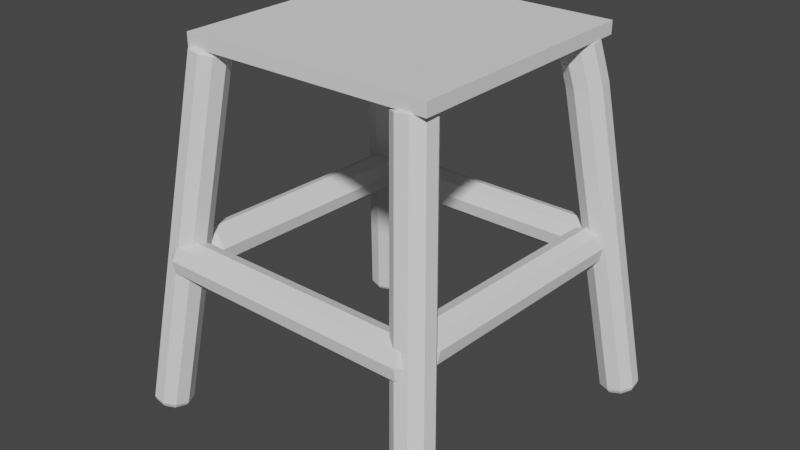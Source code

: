# Source: Stool1.blend  (saved by Blender 2.83.19; exported with 4.5.12 LTS)
import bpy
from mathutils import Matrix  # noqa: F401  (used for matrix-valued properties, if any)

bpy.ops.wm.read_factory_settings(use_empty=True)
scene = bpy.context.scene
scene.name = 'Scene'

# ---- collections
col_collection = bpy.data.collections.new('Collection'); scene.collection.children.link(col_collection)

# ---- world
world_world = bpy.data.worlds.new('World'); scene.world = world_world
world_world.use_nodes = True; world_world.node_tree.nodes.clear()
_N = world_world.node_tree.nodes; _L = world_world.node_tree.links
n0 = _N.new('ShaderNodeOutputWorld'); n0.name = 'World Output'; n0.location = (300, 300)
n1 = _N.new('ShaderNodeBackground'); n1.name = 'Background'; n1.location = (10, 300)
n1.inputs[0].default_value = (0.05088, 0.05088, 0.05088, 1.0)
_L.new(n1.outputs[0], n0.inputs[0])
n0.is_active_output = True
world_world.color = (0.05088, 0.05088, 0.05088)
world_world.use_sun_shadow = False
world_world.sun_shadow_jitter_overblur = 0.0

# ---- meshes
me_cube_001 = bpy.data.meshes.new('Cube.001')
me_cube_001.from_pydata([(1.016, 1.031, 4.85), (1.016, 1.031, 4.45), (1.016, -0.9694, 4.85), (1.016, -0.9694, 4.45), (-0.9839, 1.031, 4.85), (-0.9839, 1.031, 4.45), (-0.9839, -0.9694, 4.85), (-0.9839, -0.9694, 4.45), (1.205, 1.23, -6.931), (1.261, 1.269, -6.882), (1.33, 1.263, -6.847), (1.379, 1.213, -6.843), (1.386, 1.144, -6.87), (1.346, 1.087, -6.917), (1.151, 1.157, -6.871), (1.174, 1.246, -6.819), (1.249, 1.298, -6.755), (1.34, 1.289, -6.709), (1.405, 1.223, -6.702), (1.413, 1.132, -6.739), (1.361, 1.057, -6.801), (1.273, 1.034, -6.859), (1.19, 1.074, -6.887), (1.132, 1.153, -6.762), (1.158, 1.251, -6.704), (1.241, 1.309, -6.632), (1.342, 1.299, -6.581), (1.414, 1.226, -6.574), (1.424, 1.125, -6.614), (1.366, 1.042, -6.683), (1.268, 1.016, -6.749), (1.175, 1.06, -6.78), (1.091, 1.12, -5.58), (1.117, 1.218, -5.522), (1.2, 1.276, -5.451), (1.301, 1.266, -5.399), (1.374, 1.193, -5.392), (1.383, 1.091, -5.433), (1.325, 1.008, -5.502), (1.227, 0.9829, -5.567), (1.135, 1.027, -5.598), (1.037, 1.075, -4.005), (1.063, 1.174, -3.947), (1.146, 1.231, -3.875), (1.247, 1.222, -3.824), (1.32, 1.149, -3.817), (1.329, 1.047, -3.857), (1.271, 0.9642, -3.926), (1.173, 0.9387, -3.992), (1.081, 0.9827, -4.023), (0.9968, 1.042, -2.823), (1.022, 1.141, -2.765), (1.105, 1.198, -2.694), (1.207, 1.189, -2.642), (1.279, 1.116, -2.635), (1.289, 1.014, -2.676), (1.231, 0.9311, -2.745), (1.133, 0.9056, -2.81), (1.04, 0.9495, -2.841), (0.9562, 1.009, -1.642), (0.9819, 1.107, -1.583), (1.065, 1.165, -1.512), (1.166, 1.155, -1.461), (1.239, 1.083, -1.454), (1.248, 0.981, -1.494), (1.19, 0.898, -1.563), (1.092, 0.8725, -1.628), (0.9997, 0.9164, -1.659), (0.9157, 0.9761, -0.4601), (0.9414, 1.074, -0.4019), (1.024, 1.132, -0.3304), (1.126, 1.122, -0.2792), (1.198, 1.05, -0.2722), (1.207, 0.9478, -0.3126), (1.15, 0.8648, -0.3815), (1.052, 0.8393, -0.4468), (0.9592, 0.8833, -0.4778), (0.8752, 0.943, 0.7215), (0.9009, 1.041, 0.7797), (0.9838, 1.099, 0.8511), (1.085, 1.089, 0.9024), (1.157, 1.016, 0.9094), (1.167, 0.9147, 0.869), (1.109, 0.8317, 0.8), (1.011, 0.8062, 0.7348), (0.9187, 0.8501, 0.7038), (0.8346, 0.9098, 1.903), (0.8603, 1.008, 1.961), (0.9433, 1.066, 2.033), (1.045, 1.056, 2.084), (1.117, 0.9832, 2.091), (1.126, 0.8816, 2.051), (1.069, 0.7986, 1.982), (0.9705, 0.7731, 1.916), (0.8781, 0.817, 1.885), (0.7939, 0.8243, 4.462), (0.8082, 0.879, 4.495), (0.8543, 0.9111, 4.534), (0.9106, 0.9056, 4.563), (0.9508, 0.8651, 4.567), (0.9561, 0.8086, 4.544), (0.9239, 0.7625, 4.506), (0.8694, 0.7483, 4.47), (0.8181, 0.7727, 4.452), (0.7941, 0.8767, 3.085), (0.8198, 0.975, 3.143), (0.9027, 1.033, 3.214), (1.004, 1.023, 3.266), (1.076, 0.9501, 3.273), (1.086, 0.8485, 3.232), (1.028, 0.7655, 3.163), (0.93, 0.74, 3.098), (0.8376, 0.7839, 3.067), (0.7336, 0.8236, 4.266), (0.7593, 0.9218, 4.325), (0.8422, 0.9796, 4.396), (0.9435, 0.9698, 4.447), (1.016, 0.897, 4.454), (1.025, 0.7953, 4.414), (0.9675, 0.7123, 4.345), (0.8695, 0.6868, 4.28), (0.7771, 0.7308, 4.249), (-0.7441, 0.7616, 4.249), (-0.7002, 0.854, 4.28), (-0.7257, 0.952, 4.345), (-0.8087, 1.01, 4.414), (-0.9104, 1.0, 4.454), (-0.9831, 0.928, 4.447), (-0.9929, 0.8267, 4.396), (-0.9352, 0.7438, 4.324), (-0.8369, 0.7181, 4.266), (-0.7773, 0.8021, 3.067), (-0.7333, 0.8945, 3.098), (-0.7588, 0.9925, 3.163), (-0.8418, 1.05, 3.232), (-0.9435, 1.041, 3.273), (-1.016, 0.9686, 3.266), (-1.026, 0.8672, 3.214), (-0.9683, 0.7843, 3.143), (-0.8701, 0.7586, 3.085), (-0.7861, 0.8025, 4.452), (-0.7617, 0.8539, 4.47), (-0.7758, 0.9084, 4.506), (-0.822, 0.9406, 4.544), (-0.8785, 0.9353, 4.567), (-0.919, 0.8951, 4.563), (-0.9244, 0.8388, 4.534), (-0.8923, 0.7926, 4.495), (-0.8377, 0.7783, 4.462), (-0.8104, 0.8426, 1.885), (-0.7665, 0.935, 1.916), (-0.7919, 1.033, 1.982), (-0.8749, 1.091, 2.051), (-0.9766, 1.081, 2.091), (-1.049, 1.009, 2.084), (-1.059, 0.9078, 2.033), (-1.001, 0.8248, 1.961), (-0.9032, 0.7991, 1.903), (-0.8435, 0.8832, 0.7038), (-0.7996, 0.9756, 0.7348), (-0.8251, 1.074, 0.8), (-0.9081, 1.131, 0.869), (-1.01, 1.122, 0.9094), (-1.083, 1.05, 0.9024), (-1.092, 0.9483, 0.8511), (-1.035, 0.8654, 0.7797), (-0.9363, 0.8396, 0.7215), (-0.8766, 0.9237, -0.4778), (-0.8327, 1.016, -0.4468), (-0.8582, 1.114, -0.3815), (-0.9412, 1.172, -0.3126), (-1.043, 1.162, -0.2722), (-1.116, 1.09, -0.2792), (-1.125, 0.9888, -0.3304), (-1.068, 0.9059, -0.4019), (-0.9695, 0.8802, -0.4601), (-0.9098, 0.9642, -1.659), (-0.8658, 1.057, -1.628), (-0.8913, 1.155, -1.563), (-0.9743, 1.212, -1.494), (-1.076, 1.203, -1.454), (-1.149, 1.131, -1.461), (-1.159, 1.029, -1.512), (-1.101, 0.9464, -1.583), (-1.003, 0.9207, -1.642), (-0.9429, 1.005, -2.841), (-0.899, 1.097, -2.81), (-0.9245, 1.195, -2.745), (-1.007, 1.253, -2.676), (-1.109, 1.244, -2.635), (-1.182, 1.171, -2.642), (-1.192, 1.07, -2.694), (-1.134, 0.987, -2.765), (-1.036, 0.9612, -2.823), (-0.976, 1.045, -4.023), (-0.9321, 1.138, -3.992), (-0.9576, 1.236, -3.926), (-1.041, 1.294, -3.857), (-1.142, 1.284, -3.817), (-1.215, 1.212, -3.824), (-1.225, 1.11, -3.875), (-1.167, 1.027, -3.947), (-1.069, 1.002, -4.005), (-1.02, 1.099, -5.598), (-0.9763, 1.192, -5.567), (-1.002, 1.29, -5.502), (-1.085, 1.348, -5.433), (-1.186, 1.338, -5.392), (-1.259, 1.266, -5.399), (-1.269, 1.164, -5.451), (-1.211, 1.082, -5.522), (-1.113, 1.056, -5.58), (-1.053, 1.14, -6.78), (-1.009, 1.232, -6.749), (-1.035, 1.33, -6.683), (-1.118, 1.388, -6.614), (-1.22, 1.379, -6.574), (-1.292, 1.306, -6.581), (-1.302, 1.205, -6.632), (-1.244, 1.122, -6.704), (-1.146, 1.096, -6.762), (-1.067, 1.154, -6.887), (-1.028, 1.238, -6.859), (-1.051, 1.326, -6.801), (-1.125, 1.378, -6.739), (-1.217, 1.369, -6.702), (-1.282, 1.304, -6.709), (-1.291, 1.213, -6.755), (-1.239, 1.138, -6.819), (-1.151, 1.115, -6.871), (-1.081, 1.311, -6.917), (-1.137, 1.35, -6.87), (-1.206, 1.344, -6.843), (-1.256, 1.295, -6.847), (-1.263, 1.226, -6.882), (-1.223, 1.169, -6.931), (-1.183, -1.249, -6.931), (-1.239, -1.288, -6.882), (-1.308, -1.281, -6.847), (-1.357, -1.232, -6.843), (-1.364, -1.163, -6.87), (-1.324, -1.106, -6.917), (-1.129, -1.176, -6.871), (-1.152, -1.265, -6.819), (-1.226, -1.316, -6.755), (-1.318, -1.308, -6.709), (-1.383, -1.242, -6.702), (-1.391, -1.151, -6.739), (-1.339, -1.076, -6.801), (-1.251, -1.053, -6.859), (-1.168, -1.093, -6.887), (-1.11, -1.172, -6.762), (-1.135, -1.27, -6.704), (-1.218, -1.328, -6.632), (-1.32, -1.318, -6.581), (-1.392, -1.245, -6.574), (-1.401, -1.143, -6.614), (-1.344, -1.06, -6.683), (-1.246, -1.035, -6.749), (-1.153, -1.079, -6.78), (-1.069, -1.139, -5.58), (-1.095, -1.237, -5.522), (-1.178, -1.295, -5.451), (-1.279, -1.285, -5.399), (-1.351, -1.212, -5.392), (-1.361, -1.11, -5.433), (-1.303, -1.027, -5.502), (-1.205, -1.002, -5.567), (-1.113, -1.046, -5.598), (-1.015, -1.094, -4.005), (-1.041, -1.193, -3.947), (-1.124, -1.25, -3.875), (-1.225, -1.241, -3.824), (-1.297, -1.168, -3.817), (-1.307, -1.066, -3.857), (-1.249, -0.9831, -3.926), (-1.151, -0.9576, -3.992), (-1.059, -1.002, -4.023), (-0.9746, -1.061, -2.823), (-1.0, -1.159, -2.765), (-1.083, -1.217, -2.694), (-1.185, -1.207, -2.642), (-1.257, -1.135, -2.635), (-1.266, -1.033, -2.676), (-1.209, -0.95, -2.745), (-1.111, -0.9245, -2.81), (-1.018, -0.9684, -2.841), (-0.9341, -1.028, -1.642), (-0.9598, -1.126, -1.583), (-1.043, -1.184, -1.512), (-1.144, -1.174, -1.461), (-1.216, -1.102, -1.454), (-1.226, -0.9998, -1.494), (-1.168, -0.9168, -1.563), (-1.07, -0.8913, -1.628), (-0.9776, -0.9353, -1.659), (-0.8935, -0.995, -0.4601), (-0.9193, -1.093, -0.4019), (-1.002, -1.151, -0.3304), (-1.104, -1.141, -0.2792), (-1.176, -1.068, -0.2722), (-1.185, -0.9667, -0.3126), (-1.128, -0.8837, -0.3815), (-1.029, -0.8582, -0.4468), (-0.9371, -0.9022, -0.4778), (-0.853, -0.9618, 0.7215), (-0.8787, -1.06, 0.7797), (-0.9617, -1.118, 0.8511), (-1.063, -1.108, 0.9024), (-1.135, -1.035, 0.9094), (-1.145, -0.9336, 0.869), (-1.087, -0.8506, 0.8), (-0.9889, -0.8251, 0.7348), (-0.8965, -0.869, 0.7038), (-0.8125, -0.9287, 1.903), (-0.8382, -1.027, 1.961), (-0.9211, -1.085, 2.033), (-1.022, -1.075, 2.084), (-1.095, -1.002, 2.091), (-1.104, -0.9005, 2.051), (-1.046, -0.8175, 1.982), (-0.9484, -0.792, 1.916), (-0.856, -0.8359, 1.885), (-0.7917, -0.8632, 4.462), (-0.806, -0.9178, 4.495), (-0.8521, -0.9499, 4.534), (-0.9085, -0.9445, 4.563), (-0.9487, -0.904, 4.567), (-0.9539, -0.8475, 4.544), (-0.9218, -0.8013, 4.506), (-0.8673, -0.7872, 4.47), (-0.8159, -0.8116, 4.452), (-0.772, -0.8956, 3.085), (-0.7977, -0.9938, 3.143), (-0.8806, -1.052, 3.214), (-0.9819, -1.042, 3.266), (-1.054, -0.969, 3.273), (-1.064, -0.8673, 3.232), (-1.006, -0.7843, 3.163), (-0.9079, -0.7588, 3.098), (-0.8155, -0.8028, 3.067), (-0.7314, -0.8625, 4.266), (-0.7571, -0.9607, 4.324), (-0.8401, -1.018, 4.396), (-0.9414, -1.009, 4.447), (-1.014, -0.9359, 4.454), (-1.023, -0.8342, 4.414), (-0.9654, -0.7512, 4.345), (-0.8673, -0.7257, 4.28), (-0.7749, -0.7696, 4.249), (0.7363, -0.7504, 4.249), (0.6923, -0.8428, 4.28), (0.7178, -0.9409, 4.345), (0.8008, -0.9987, 4.414), (0.9025, -0.9892, 4.454), (0.9753, -0.9169, 4.447), (0.9851, -0.8156, 4.396), (0.9273, -0.7326, 4.325), (0.8291, -0.7069, 4.266), (0.7694, -0.791, 3.067), (0.7255, -0.8834, 3.098), (0.751, -0.9814, 3.163), (0.834, -1.039, 3.232), (0.9356, -1.03, 3.273), (1.008, -0.9574, 3.266), (1.018, -0.8561, 3.214), (0.9605, -0.7732, 3.143), (0.8622, -0.7475, 3.085), (0.7782, -0.7914, 4.452), (0.7538, -0.8428, 4.47), (0.768, -0.8973, 4.506), (0.8141, -0.9294, 4.544), (0.8707, -0.9242, 4.567), (0.9111, -0.884, 4.563), (0.9166, -0.8276, 4.534), (0.8845, -0.7815, 4.495), (0.8298, -0.7672, 4.462), (0.8025, -0.8315, 1.885), (0.7586, -0.9239, 1.916), (0.7841, -1.022, 1.982), (0.8671, -1.08, 2.051), (0.9688, -1.07, 2.091), (1.042, -0.998, 2.084), (1.051, -0.8966, 2.033), (0.9936, -0.8137, 1.961), (0.8953, -0.788, 1.903), (0.8357, -0.872, 0.7038), (0.7917, -0.9644, 0.7348), (0.8172, -1.062, 0.8), (0.9002, -1.12, 0.869), (1.002, -1.111, 0.9094), (1.075, -1.038, 0.9024), (1.084, -0.9372, 0.8511), (1.027, -0.8542, 0.7797), (0.9285, -0.8285, 0.7215), (0.8688, -0.9126, -0.4778), (0.8248, -1.005, -0.4468), (0.8503, -1.103, -0.3815), (0.9333, -1.161, -0.3126), (1.035, -1.151, -0.2722), (1.108, -1.079, -0.2792), (1.118, -0.9777, -0.3304), (1.06, -0.8948, -0.4019), (0.9616, -0.8691, -0.4601), (0.9019, -0.9531, -1.659), (0.858, -1.046, -1.628), (0.8835, -1.144, -1.563), (0.9665, -1.201, -1.494), (1.068, -1.192, -1.454), (1.141, -1.12, -1.461), (1.151, -1.018, -1.512), (1.093, -0.9353, -1.583), (0.9947, -0.9096, -1.642), (0.935, -0.9936, -2.841), (0.8911, -1.086, -2.81), (0.9166, -1.184, -2.745), (0.9996, -1.242, -2.676), (1.101, -1.232, -2.635), (1.174, -1.16, -2.642), (1.184, -1.059, -2.694), (1.126, -0.9758, -2.765), (1.028, -0.9501, -2.823), (0.9682, -1.034, -4.023), (0.9242, -1.127, -3.992), (0.9497, -1.225, -3.926), (1.033, -1.282, -3.857), (1.134, -1.273, -3.817), (1.207, -1.201, -3.824), (1.217, -1.099, -3.875), (1.159, -1.016, -3.947), (1.061, -0.9907, -4.005), (1.012, -1.088, -5.598), (0.9684, -1.181, -5.567), (0.9939, -1.279, -5.502), (1.077, -1.336, -5.433), (1.179, -1.327, -5.392), (1.251, -1.255, -5.399), (1.261, -1.153, -5.451), (1.203, -1.07, -5.522), (1.105, -1.045, -5.58), (1.045, -1.129, -6.78), (1.002, -1.221, -6.749), (1.027, -1.319, -6.683), (1.11, -1.377, -6.614), (1.212, -1.368, -6.574), (1.284, -1.295, -6.581), (1.294, -1.194, -6.632), (1.237, -1.111, -6.704), (1.138, -1.085, -6.762), (1.059, -1.143, -6.887), (1.02, -1.226, -6.859), (1.043, -1.315, -6.801), (1.117, -1.367, -6.739), (1.209, -1.358, -6.702), (1.274, -1.293, -6.709), (1.283, -1.202, -6.755), (1.231, -1.127, -6.819), (1.143, -1.104, -6.871), (1.073, -1.3, -6.917), (1.129, -1.339, -6.87), (1.199, -1.333, -6.843), (1.248, -1.284, -6.847), (1.255, -1.215, -6.882), (1.216, -1.158, -6.931), (-1.007, 0.03064, -1.15), (-1.104, 0.03499, -1.29), (-1.155, 0.0373, -1.646), (-1.137, 0.0365, -2.05), (-1.059, 0.03295, -2.314), (-0.9561, 0.02833, -2.314), (-0.8775, 0.02478, -2.05), (-0.8597, 0.02398, -1.646), (-0.911, 0.02629, -1.29), (-0.9938, 0.3303, -1.15), (-1.09, 0.3347, -1.29), (-1.141, 0.337, -1.646), (-1.124, 0.3362, -2.05), (-1.045, 0.3326, -2.314), (-0.9425, 0.328, -2.314), (-0.864, 0.3245, -2.05), (-0.8462, 0.3237, -1.646), (-0.8975, 0.326, -1.29), (-0.9803, 0.63, -1.15), (-1.077, 0.6344, -1.29), (-1.128, 0.6367, -1.646), (-1.11, 0.6359, -2.05), (-1.032, 0.6323, -2.314), (-0.929, 0.6277, -2.314), (-0.8505, 0.6242, -2.05), (-0.8327, 0.6234, -1.646), (-0.8839, 0.6257, -1.29), (-0.9667, 0.9297, -1.15), (-1.063, 0.9341, -1.29), (-1.114, 0.9364, -1.646), (-1.096, 0.9356, -2.05), (-1.018, 0.932, -2.314), (-0.9155, 0.9274, -2.314), (-0.837, 0.9239, -2.05), (-0.8192, 0.9231, -1.646), (-0.8704, 0.9254, -1.29), (-0.9654, 0.9597, -1.361), (-1.028, 0.9625, -1.452), (-1.061, 0.964, -1.682), (-1.049, 0.9635, -1.944), (-0.9986, 0.9612, -2.115), (-0.9322, 0.9582, -2.115), (-0.8813, 0.9559, -1.944), (-0.8697, 0.9554, -1.682), (-0.903, 0.9569, -1.452), (-0.9645, 0.9797, -1.654), (-0.9798, 0.9804, -1.677), (-0.988, 0.9807, -1.733), (-0.9852, 0.9806, -1.798), (-0.9726, 0.98, -1.84), (-0.9563, 0.9793, -1.84), (-0.9438, 0.9787, -1.798), (-0.9409, 0.9786, -1.733), (-0.9491, 0.979, -1.677), (-0.9645, 0.9797, -1.717), (-0.9697, 0.9799, -1.725), (-0.9725, 0.98, -1.744), (-0.9716, 0.98, -1.766), (-0.9673, 0.9798, -1.781), (-0.9617, 0.9795, -1.781), (-0.9574, 0.9794, -1.766), (-0.9564, 0.9793, -1.744), (-0.9592, 0.9794, -1.725), (-1.021, -0.2691, -1.15), (-1.117, -0.2647, -1.29), (-1.168, -0.2624, -1.646), (-1.151, -0.2632, -2.05), (-1.072, -0.2667, -2.314), (-0.9696, -0.2714, -2.314), (-0.8911, -0.2749, -2.05), (-0.8733, -0.2757, -1.646), (-0.9245, -0.2734, -1.29), (-1.034, -0.5687, -1.15), (-1.131, -0.5644, -1.29), (-1.182, -0.5621, -1.646), (-1.164, -0.5629, -2.05), (-1.086, -0.5664, -2.314), (-0.9831, -0.5711, -2.314), (-0.9046, -0.5746, -2.05), (-0.8868, -0.5754, -1.646), (-0.9381, -0.5731, -1.29), (-1.048, -0.8684, -1.15), (-1.144, -0.8641, -1.29), (-1.195, -0.8618, -1.646), (-1.178, -0.8626, -2.05), (-1.099, -0.8661, -2.314), (-0.9966, -0.8708, -2.314), (-0.9181, -0.8743, -2.05), (-0.9003, -0.8751, -1.646), (-0.9516, -0.8728, -1.29), (-1.05, -0.9184, -1.291), (-1.124, -0.9151, -1.398), (-1.163, -0.9133, -1.67), (-1.149, -0.9139, -1.979), (-1.089, -0.9166, -2.181), (-1.011, -0.9202, -2.181), (-0.9508, -0.9229, -1.979), (-0.9372, -0.9235, -1.67), (-0.9764, -0.9217, -1.398), (-1.052, -0.9484, -1.658), (-1.066, -0.9477, -1.679), (-1.074, -0.9473, -1.734), (-1.071, -0.9475, -1.796), (-1.059, -0.948, -1.837), (-1.044, -0.9487, -1.837), (-1.032, -0.9493, -1.796), (-1.029, -0.9494, -1.734), (-1.037, -0.949, -1.679), (0.9995, -0.01951, -1.15), (1.096, -0.02386, -1.29), (1.147, -0.02617, -1.646), (1.129, -0.02537, -2.05), (1.051, -0.02183, -2.314), (0.9482, -0.0172, -2.314), (0.8697, -0.01365, -2.05), (0.8519, -0.01285, -1.646), (0.9031, -0.01516, -1.29), (0.9859, -0.3192, -1.15), (1.082, -0.3236, -1.29), (1.133, -0.3259, -1.646), (1.116, -0.3251, -2.05), (1.037, -0.3215, -2.314), (0.9347, -0.3169, -2.314), (0.8562, -0.3133, -2.05), (0.8384, -0.3125, -1.646), (0.8896, -0.3149, -1.29), (0.9724, -0.6189, -1.15), (1.069, -0.6233, -1.29), (1.12, -0.6256, -1.646), (1.102, -0.6248, -2.05), (1.024, -0.6212, -2.314), (0.9211, -0.6166, -2.314), (0.8426, -0.613, -2.05), (0.8248, -0.6122, -1.646), (0.8761, -0.6146, -1.29), (0.9589, -0.9186, -1.15), (1.055, -0.9229, -1.29), (1.106, -0.9253, -1.646), (1.089, -0.9245, -2.05), (1.01, -0.9209, -2.314), (0.9076, -0.9163, -2.314), (0.8291, -0.9127, -2.05), (0.8113, -0.9119, -1.646), (0.8625, -0.9142, -1.29), (0.9575, -0.9486, -1.361), (1.02, -0.9514, -1.452), (1.053, -0.9529, -1.682), (1.042, -0.9524, -1.944), (0.9907, -0.9501, -2.115), (0.9243, -0.9471, -2.115), (0.8734, -0.9448, -1.944), (0.8619, -0.9442, -1.682), (0.8951, -0.9457, -1.452), (0.9566, -0.9685, -1.654), (0.972, -0.9692, -1.677), (0.9801, -0.9696, -1.733), (0.9773, -0.9695, -1.798), (0.9648, -0.9689, -1.84), (0.9484, -0.9682, -1.84), (0.9359, -0.9676, -1.798), (0.9331, -0.9675, -1.733), (0.9413, -0.9679, -1.677), (0.9566, -0.9685, -1.717), (0.9619, -0.9688, -1.725), (0.9647, -0.9689, -1.744), (0.9637, -0.9689, -1.766), (0.9594, -0.9687, -1.781), (0.9538, -0.9684, -1.781), (0.9495, -0.9682, -1.766), (0.9485, -0.9682, -1.744), (0.9513, -0.9683, -1.725), (1.013, 0.2802, -1.15), (1.109, 0.2758, -1.29), (1.161, 0.2735, -1.646), (1.143, 0.2743, -2.05), (1.064, 0.2779, -2.314), (0.9617, 0.2825, -2.314), (0.8832, 0.286, -2.05), (0.8654, 0.2868, -1.646), (0.9167, 0.2845, -1.29), (1.027, 0.5799, -1.15), (1.123, 0.5755, -1.29), (1.174, 0.5732, -1.646), (1.156, 0.574, -2.05), (1.078, 0.5776, -2.314), (0.9753, 0.5822, -2.314), (0.8967, 0.5857, -2.05), (0.8789, 0.5865, -1.646), (0.9302, 0.5842, -1.29), (1.04, 0.8796, -1.15), (1.136, 0.8752, -1.29), (1.188, 0.8729, -1.646), (1.17, 0.8737, -2.05), (1.091, 0.8773, -2.314), (0.9888, 0.8819, -2.314), (0.9103, 0.8854, -2.05), (0.8925, 0.8862, -1.646), (0.9437, 0.8839, -1.29), (1.042, 0.9295, -1.291), (1.116, 0.9262, -1.398), (1.155, 0.9244, -1.67), (1.142, 0.925, -1.979), (1.082, 0.9278, -2.181), (1.003, 0.9313, -2.181), (0.943, 0.934, -1.979), (0.9293, 0.9346, -1.67), (0.9686, 0.9328, -1.398), (1.044, 0.9595, -1.658), (1.058, 0.9588, -1.679), (1.066, 0.9585, -1.734), (1.064, 0.9586, -1.796), (1.052, 0.9591, -1.837), (1.036, 0.9598, -1.837), (1.024, 0.9604, -1.796), (1.021, 0.9605, -1.734), (1.029, 0.9602, -1.679), (-0.01964, -1.094, -1.15), (-0.01742, -0.9971, -1.29), (-0.01624, -0.9458, -1.646), (-0.01665, -0.9636, -2.05), (-0.01846, -1.042, -2.314), (-0.02082, -1.145, -2.314), (-0.02262, -1.223, -2.05), (-0.02303, -1.241, -1.646), (-0.02185, -1.19, -1.29), (0.3232, -1.097, -1.15), (0.3254, -1.001, -1.29), (0.3266, -0.9495, -1.646), (0.3262, -0.9673, -2.05), (0.3244, -1.046, -2.314), (0.322, -1.149, -2.314), (0.3202, -1.227, -2.05), (0.3198, -1.245, -1.646), (0.321, -1.194, -1.29), (0.666, -1.101, -1.15), (0.6682, -1.005, -1.29), (0.6694, -0.9532, -1.646), (0.669, -0.9711, -2.05), (0.6672, -1.05, -2.314), (0.6648, -1.152, -2.314), (0.663, -1.231, -2.05), (0.6626, -1.249, -1.646), (0.6638, -1.197, -1.29), (1.009, -1.105, -1.15), (1.011, -1.008, -1.29), (1.012, -0.957, -1.646), (1.012, -0.9748, -2.05), (1.01, -1.053, -2.314), (1.008, -1.156, -2.314), (1.006, -1.235, -2.05), (1.005, -1.252, -1.646), (1.007, -1.201, -1.29), (1.043, -1.105, -1.361), (1.045, -1.043, -1.452), (1.045, -1.009, -1.682), (1.045, -1.021, -1.944), (1.044, -1.072, -2.115), (1.042, -1.138, -2.115), (1.041, -1.189, -1.944), (1.041, -1.201, -1.682), (1.042, -1.168, -1.452), (1.066, -1.105, -1.654), (1.066, -1.09, -1.677), (1.067, -1.082, -1.733), (1.066, -1.085, -1.798), (1.066, -1.097, -1.84), (1.066, -1.114, -1.84), (1.066, -1.126, -1.798), (1.065, -1.129, -1.733), (1.066, -1.121, -1.677), (1.066, -1.105, -1.717), (1.066, -1.1, -1.725), (1.066, -1.097, -1.744), (1.066, -1.098, -1.766), (1.066, -1.103, -1.781), (1.066, -1.108, -1.781), (1.066, -1.112, -1.766), (1.066, -1.113, -1.744), (1.066, -1.111, -1.725), (-0.3625, -1.09, -1.15), (-0.3603, -0.9933, -1.29), (-0.3591, -0.942, -1.646), (-0.3595, -0.9599, -2.05), (-0.3613, -1.038, -2.314), (-0.3636, -1.141, -2.314), (-0.3655, -1.22, -2.05), (-0.3659, -1.238, -1.646), (-0.3647, -1.186, -1.29), (-0.7053, -1.086, -1.15), (-0.7031, -0.9896, -1.29), (-0.7019, -0.9383, -1.646), (-0.7023, -0.9561, -2.05), (-0.7041, -1.035, -2.314), (-0.7065, -1.137, -2.314), (-0.7083, -1.216, -2.05), (-0.7087, -1.234, -1.646), (-0.7075, -1.182, -1.29), (-1.048, -1.082, -1.15), (-1.046, -0.9859, -1.29), (-1.045, -0.9346, -1.646), (-1.045, -0.9524, -2.05), (-1.047, -1.031, -2.314), (-1.049, -1.134, -2.314), (-1.051, -1.212, -2.05), (-1.052, -1.23, -1.646), (-1.05, -1.179, -1.29), (-1.105, -1.082, -1.291), (-1.104, -1.008, -1.398), (-1.103, -0.9686, -1.67), (-1.103, -0.9822, -1.979), (-1.104, -1.042, -2.181), (-1.106, -1.121, -2.181), (-1.108, -1.181, -1.979), (-1.108, -1.195, -1.67), (-1.107, -1.155, -1.398), (-1.14, -1.081, -1.658), (-1.139, -1.066, -1.679), (-1.139, -1.059, -1.734), (-1.139, -1.061, -1.796), (-1.139, -1.073, -1.837), (-1.14, -1.089, -1.837), (-1.14, -1.101, -1.796), (-1.14, -1.104, -1.734), (-1.14, -1.096, -1.679), (-0.01964, 1.006, -1.15), (-0.01742, 1.103, -1.29), (-0.01624, 1.154, -1.646), (-0.01665, 1.136, -2.05), (-0.01846, 1.058, -2.314), (-0.02082, 0.9552, -2.314), (-0.02262, 0.8766, -2.05), (-0.02303, 0.8588, -1.646), (-0.02185, 0.9101, -1.29), (0.3232, 1.003, -1.15), (0.3254, 1.099, -1.29), (0.3266, 1.15, -1.646), (0.3262, 1.133, -2.05), (0.3244, 1.054, -2.314), (0.322, 0.9515, -2.314), (0.3202, 0.8729, -2.05), (0.3198, 0.855, -1.646), (0.321, 0.9063, -1.29), (0.666, 0.999, -1.15), (0.6682, 1.095, -1.29), (0.6694, 1.147, -1.646), (0.669, 1.129, -2.05), (0.6672, 1.05, -2.314), (0.6648, 0.9477, -2.314), (0.663, 0.8691, -2.05), (0.6626, 0.8513, -1.646), (0.6638, 0.9026, -1.29), (1.009, 0.9953, -1.15), (1.011, 1.092, -1.29), (1.012, 1.143, -1.646), (1.012, 1.125, -2.05), (1.01, 1.047, -2.314), (1.008, 0.944, -2.314), (1.006, 0.8654, -2.05), (1.005, 0.8476, -1.646), (1.007, 0.8989, -1.29), (1.043, 0.9949, -1.361), (1.045, 1.057, -1.452), (1.045, 1.091, -1.682), (1.045, 1.079, -1.944), (1.044, 1.028, -2.115), (1.042, 0.9617, -2.115), (1.041, 0.9107, -1.944), (1.041, 0.8992, -1.682), (1.042, 0.9324, -1.452), (1.066, 0.9947, -1.654), (1.066, 1.01, -1.677), (1.067, 1.018, -1.733), (1.066, 1.015, -1.798), (1.066, 1.003, -1.84), (1.066, 0.9865, -1.84), (1.066, 0.974, -1.798), (1.065, 0.9711, -1.733), (1.066, 0.9793, -1.677), (1.066, 0.9947, -1.717), (1.066, 1.0, -1.725), (1.066, 1.003, -1.744), (1.066, 1.002, -1.766), (1.066, 0.9975, -1.781), (1.066, 0.9919, -1.781), (1.066, 0.9876, -1.766), (1.066, 0.9866, -1.744), (1.066, 0.9894, -1.725), (-0.3625, 1.01, -1.15), (-0.3603, 1.107, -1.29), (-0.3591, 1.158, -1.646), (-0.3595, 1.14, -2.05), (-0.3613, 1.062, -2.314), (-0.3636, 0.9589, -2.314), (-0.3655, 0.8803, -2.05), (-0.3659, 0.8625, -1.646), (-0.3647, 0.9138, -1.29), (-0.7053, 1.014, -1.15), (-0.7031, 1.11, -1.29), (-0.7019, 1.162, -1.646), (-0.7023, 1.144, -2.05), (-0.7041, 1.065, -2.314), (-0.7065, 0.9627, -2.314), (-0.7083, 0.8841, -2.05), (-0.7087, 0.8662, -1.646), (-0.7075, 0.9175, -1.29), (-1.048, 1.018, -1.15), (-1.046, 1.114, -1.29), (-1.045, 1.165, -1.646), (-1.045, 1.148, -2.05), (-1.047, 1.069, -2.314), (-1.049, 0.9664, -2.314), (-1.051, 0.8878, -2.05), (-1.052, 0.87, -1.646), (-1.05, 0.9213, -1.29), (-1.105, 1.018, -1.291), (-1.104, 1.092, -1.398), (-1.103, 1.131, -1.67), (-1.103, 1.118, -1.979), (-1.104, 1.058, -2.181), (-1.106, 0.979, -2.181), (-1.108, 0.9189, -1.979), (-1.108, 0.9052, -1.67), (-1.107, 0.9445, -1.398), (-1.14, 1.019, -1.658), (-1.139, 1.034, -1.679), (-1.139, 1.041, -1.734), (-1.139, 1.039, -1.796), (-1.139, 1.027, -1.837), (-1.14, 1.011, -1.837), (-1.14, 0.9987, -1.796), (-1.14, 0.996, -1.734), (-1.14, 1.004, -1.679), (1.19, -1.258, -6.95), (1.172, -1.274, -6.95), (1.147, -1.283, -6.95), (1.056, -1.219, -6.95), (1.051, -1.232, -6.95), (1.06, -1.251, -6.95), (-1.257, -1.085, -6.95), (-1.282, -1.223, -6.95), (-1.275, -1.094, -6.95), (-1.307, -1.18, -6.95), (-1.299, -1.206, -6.95), (1.202, -1.231, -6.95), (1.184, -1.15, -6.95), (1.147, -1.133, -6.95), (1.201, -1.18, -6.95), (1.076, -1.161, -6.95), (1.105, -1.279, -6.95), (-1.185, -1.11, -6.95), (-1.157, -1.181, -6.95), (-1.174, -1.217, -6.95), (-1.205, -1.234, -6.95), (-1.303, -1.139, -6.95), (-1.256, -1.235, -6.95), (1.305, 1.204, -6.95), (1.321, 1.187, -6.95), (1.329, 1.162, -6.95), (1.279, 1.066, -6.95), (1.297, 1.075, -6.95), (-1.155, 1.294, -6.95), (-1.059, 1.243, -6.95), (-1.068, 1.262, -6.95), (-1.18, 1.285, -6.95), (-1.198, 1.269, -6.95), (1.278, 1.216, -6.95), (1.227, 1.215, -6.95), (1.326, 1.12, -6.95), (1.196, 1.198, -6.95), (1.208, 1.091, -6.95), (1.18, 1.162, -6.95), (-1.113, 1.29, -6.95), (-1.084, 1.172, -6.95), (-1.155, 1.144, -6.95), (-1.192, 1.161, -6.95), (-1.209, 1.192, -6.95), (-1.209, 1.242, -6.95)], [], [(1, 0, 2, 3), (0, 4, 6, 2), (5, 4, 0, 1), (5, 1, 3, 7), (7, 6, 4, 5), (3, 2, 6, 7), (17, 18, 11, 10), (8, 9, 929, 930), (20, 21, 922, 923, 13), (21, 22, 933, 922), (13, 923, 931), (9, 10, 919, 929), (15, 16, 9, 8), (16, 17, 10, 9), (11, 12, 921, 920), (22, 14, 934, 933), (14, 15, 8, 932, 934), (12, 13, 931, 921), (18, 19, 12, 11), (10, 11, 920, 919), (19, 20, 13, 12), (29, 30, 21, 20), (31, 23, 14, 22), (27, 28, 19, 18), (26, 27, 18, 17), (24, 25, 16, 15), (23, 24, 15, 14), (25, 26, 17, 16), (28, 29, 20, 19), (30, 31, 22, 21), (39, 40, 31, 30), (38, 39, 30, 29), (33, 34, 25, 24), (36, 37, 28, 27), (35, 36, 27, 26), (34, 35, 26, 25), (37, 38, 29, 28), (32, 33, 24, 23), (40, 32, 23, 31), (48, 49, 40, 39), (49, 41, 32, 40), (42, 43, 34, 33), (47, 48, 39, 38), (46, 47, 38, 37), (41, 42, 33, 32), (44, 45, 36, 35), (43, 44, 35, 34), (45, 46, 37, 36), (52, 53, 44, 43), (54, 55, 46, 45), (53, 54, 45, 44), (56, 57, 48, 47), (51, 52, 43, 42), (50, 51, 42, 41), (55, 56, 47, 46), (57, 58, 49, 48), (58, 50, 41, 49), (63, 64, 55, 54), (62, 63, 54, 53), (64, 65, 56, 55), (60, 61, 52, 51), (59, 60, 51, 50), (67, 59, 50, 58), (61, 62, 53, 52), (66, 67, 58, 57), (65, 66, 57, 56), (74, 75, 66, 65), (73, 74, 65, 64), (71, 72, 63, 62), (70, 71, 62, 61), (75, 76, 67, 66), (68, 69, 60, 59), (76, 68, 59, 67), (69, 70, 61, 60), (72, 73, 64, 63), (78, 79, 70, 69), (77, 78, 69, 68), (80, 81, 72, 71), (82, 83, 74, 73), (84, 85, 76, 75), (79, 80, 71, 70), (81, 82, 73, 72), (83, 84, 75, 74), (85, 77, 68, 76), (89, 90, 81, 80), (91, 92, 83, 82), (87, 88, 79, 78), (86, 87, 78, 77), (94, 86, 77, 85), (88, 89, 80, 79), (93, 94, 85, 84), (92, 93, 84, 83), (90, 91, 82, 81), (108, 109, 91, 90), (112, 104, 86, 94), (105, 106, 88, 87), (107, 108, 90, 89), (110, 111, 93, 92), (109, 110, 92, 91), (111, 112, 94, 93), (104, 105, 87, 86), (106, 107, 89, 88), (116, 115, 97, 98), (119, 118, 100, 101), (114, 113, 95, 96), (113, 121, 103, 95), (121, 120, 102, 103), (120, 119, 101, 102), (115, 114, 96, 97), (118, 117, 99, 100), (117, 116, 98, 99), (114, 115, 106, 105), (117, 118, 109, 108), (116, 117, 108, 107), (115, 116, 107, 106), (118, 119, 110, 109), (113, 114, 105, 104), (121, 113, 104, 112), (120, 121, 112, 111), (119, 120, 111, 110), (126, 127, 145, 144), (123, 122, 131, 132), (127, 128, 146, 145), (128, 129, 147, 146), (128, 127, 136, 137), (130, 129, 138, 139), (122, 123, 141, 140), (126, 125, 134, 135), (129, 130, 148, 147), (129, 128, 137, 138), (124, 123, 132, 133), (124, 125, 143, 142), (125, 126, 144, 143), (125, 124, 133, 134), (122, 130, 139, 131), (123, 124, 142, 141), (127, 126, 135, 136), (130, 122, 140, 148), (132, 131, 149, 150), (139, 138, 156, 157), (138, 137, 155, 156), (134, 133, 151, 152), (131, 139, 157, 149), (133, 132, 150, 151), (137, 136, 154, 155), (135, 134, 152, 153), (136, 135, 153, 154), (152, 151, 160, 161), (149, 157, 166, 158), (153, 152, 161, 162), (154, 153, 162, 163), (157, 156, 165, 166), (150, 149, 158, 159), (151, 150, 159, 160), (156, 155, 164, 165), (155, 154, 163, 164), (160, 159, 168, 169), (163, 162, 171, 172), (164, 163, 172, 173), (166, 165, 174, 175), (159, 158, 167, 168), (158, 166, 175, 167), (165, 164, 173, 174), (161, 160, 169, 170), (162, 161, 170, 171), (169, 168, 177, 178), (173, 172, 181, 182), (167, 175, 184, 176), (174, 173, 182, 183), (172, 171, 180, 181), (175, 174, 183, 184), (170, 169, 178, 179), (168, 167, 176, 177), (171, 170, 179, 180), (181, 180, 189, 190), (184, 183, 192, 193), (178, 177, 186, 187), (180, 179, 188, 189), (183, 182, 191, 192), (182, 181, 190, 191), (177, 176, 185, 186), (179, 178, 187, 188), (176, 184, 193, 185), (190, 189, 198, 199), (193, 192, 201, 202), (189, 188, 197, 198), (192, 191, 200, 201), (185, 193, 202, 194), (191, 190, 199, 200), (187, 186, 195, 196), (188, 187, 196, 197), (186, 185, 194, 195), (196, 195, 204, 205), (199, 198, 207, 208), (200, 199, 208, 209), (201, 200, 209, 210), (202, 201, 210, 211), (194, 202, 211, 203), (197, 196, 205, 206), (198, 197, 206, 207), (195, 194, 203, 204), (208, 207, 216, 217), (203, 211, 220, 212), (204, 203, 212, 213), (207, 206, 215, 216), (206, 205, 214, 215), (211, 210, 219, 220), (210, 209, 218, 219), (209, 208, 217, 218), (205, 204, 213, 214), (220, 219, 228, 229), (212, 220, 229, 221), (219, 218, 227, 228), (213, 212, 221, 222), (214, 213, 222, 223), (217, 216, 225, 226), (218, 217, 226, 227), (215, 214, 223, 224), (216, 215, 224, 225), (225, 224, 231, 232), (233, 232, 927, 928), (221, 229, 937, 936), (231, 230, 935, 924), (232, 231, 924, 927), (224, 223, 230, 231), (229, 228, 235, 938, 937), (227, 226, 233, 234), (226, 225, 232, 233), (222, 221, 936, 925), (228, 227, 234, 235), (223, 222, 925, 926, 230), (234, 233, 928, 940), (235, 234, 940, 939), (230, 926, 935), (242, 243, 236, 915, 914), (236, 237, 918, 916), (246, 247, 240, 239), (247, 248, 241, 240), (243, 244, 237, 236), (248, 249, 902, 904, 241), (239, 240, 905, 906), (245, 246, 239, 238), (250, 242, 914, 913), (244, 245, 238, 237), (241, 904, 917), (238, 239, 906, 903), (237, 238, 903, 918), (249, 250, 913, 902), (240, 241, 917, 905), (253, 254, 245, 244), (256, 257, 248, 247), (252, 253, 244, 243), (254, 255, 246, 245), (259, 251, 242, 250), (257, 258, 249, 248), (255, 256, 247, 246), (251, 252, 243, 242), (258, 259, 250, 249), (268, 260, 251, 259), (265, 266, 257, 256), (266, 267, 258, 257), (263, 264, 255, 254), (264, 265, 256, 255), (261, 262, 253, 252), (262, 263, 254, 253), (267, 268, 259, 258), (260, 261, 252, 251), (273, 274, 265, 264), (271, 272, 263, 262), (277, 269, 260, 268), (272, 273, 264, 263), (269, 270, 261, 260), (276, 277, 268, 267), (275, 276, 267, 266), (270, 271, 262, 261), (274, 275, 266, 265), (281, 282, 273, 272), (279, 280, 271, 270), (284, 285, 276, 275), (283, 284, 275, 274), (282, 283, 274, 273), (280, 281, 272, 271), (278, 279, 270, 269), (286, 278, 269, 277), (285, 286, 277, 276), (287, 288, 279, 278), (288, 289, 280, 279), (295, 287, 278, 286), (290, 291, 282, 281), (291, 292, 283, 282), (294, 295, 286, 285), (292, 293, 284, 283), (293, 294, 285, 284), (289, 290, 281, 280), (304, 296, 287, 295), (296, 297, 288, 287), (298, 299, 290, 289), (299, 300, 291, 290), (300, 301, 292, 291), (302, 303, 294, 293), (297, 298, 289, 288), (301, 302, 293, 292), (303, 304, 295, 294), (305, 306, 297, 296), (306, 307, 298, 297), (310, 311, 302, 301), (307, 308, 299, 298), (313, 305, 296, 304), (308, 309, 300, 299), (312, 313, 304, 303), (309, 310, 301, 300), (311, 312, 303, 302), (314, 315, 306, 305), (316, 317, 308, 307), (319, 320, 311, 310), (317, 318, 309, 308), (320, 321, 312, 311), (315, 316, 307, 306), (318, 319, 310, 309), (321, 322, 313, 312), (322, 314, 305, 313), (338, 339, 321, 320), (332, 333, 315, 314), (340, 332, 314, 322), (335, 336, 318, 317), (339, 340, 322, 321), (337, 338, 320, 319), (334, 335, 317, 316), (336, 337, 319, 318), (333, 334, 316, 315), (348, 347, 329, 330), (344, 345, 336, 335), (347, 346, 328, 329), (349, 341, 332, 340), (347, 348, 339, 338), (346, 347, 338, 337), (341, 349, 331, 323), (342, 343, 334, 333), (346, 345, 327, 328), (342, 341, 323, 324), (345, 344, 326, 327), (343, 342, 324, 325), (349, 348, 330, 331), (345, 346, 337, 336), (344, 343, 325, 326), (341, 342, 333, 332), (348, 349, 340, 339), (343, 344, 335, 334), (354, 353, 362, 363), (351, 350, 359, 360), (358, 357, 366, 367), (355, 354, 363, 364), (352, 351, 360, 361), (350, 358, 367, 359), (356, 355, 364, 365), (353, 352, 361, 362), (357, 356, 365, 366), (353, 354, 372, 371), (350, 351, 369, 368), (357, 358, 376, 375), (354, 355, 373, 372), (351, 352, 370, 369), (358, 350, 368, 376), (355, 356, 374, 373), (352, 353, 371, 370), (356, 357, 375, 374), (361, 360, 378, 379), (359, 367, 385, 377), (365, 364, 382, 383), (362, 361, 379, 380), (366, 365, 383, 384), (363, 362, 380, 381), (360, 359, 377, 378), (367, 366, 384, 385), (364, 363, 381, 382), (384, 383, 392, 393), (381, 380, 389, 390), (378, 377, 386, 387), (385, 384, 393, 394), (382, 381, 390, 391), (379, 378, 387, 388), (377, 385, 394, 386), (383, 382, 391, 392), (380, 379, 388, 389), (386, 394, 403, 395), (392, 391, 400, 401), (389, 388, 397, 398), (393, 392, 401, 402), (390, 389, 398, 399), (387, 386, 395, 396), (394, 393, 402, 403), (391, 390, 399, 400), (388, 387, 396, 397), (403, 402, 411, 412), (400, 399, 408, 409), (397, 396, 405, 406), (395, 403, 412, 404), (401, 400, 409, 410), (398, 397, 406, 407), (402, 401, 410, 411), (399, 398, 407, 408), (396, 395, 404, 405), (411, 410, 419, 420), (408, 407, 416, 417), (405, 404, 413, 414), (412, 411, 420, 421), (409, 408, 417, 418), (406, 405, 414, 415), (404, 412, 421, 413), (410, 409, 418, 419), (407, 406, 415, 416), (419, 418, 427, 428), (416, 415, 424, 425), (420, 419, 428, 429), (417, 416, 425, 426), (414, 413, 422, 423), (421, 420, 429, 430), (418, 417, 426, 427), (415, 414, 423, 424), (413, 421, 430, 422), (427, 426, 435, 436), (424, 423, 432, 433), (422, 430, 439, 431), (428, 427, 436, 437), (425, 424, 433, 434), (429, 428, 437, 438), (426, 425, 434, 435), (423, 422, 431, 432), (430, 429, 438, 439), (435, 434, 443, 444), (432, 431, 440, 441), (439, 438, 447, 448), (436, 435, 444, 445), (433, 432, 441, 442), (431, 439, 448, 440), (437, 436, 445, 446), (434, 433, 442, 443), (438, 437, 446, 447), (443, 442, 451, 452), (447, 446, 455, 456), (444, 443, 452, 453), (441, 440, 449, 450), (448, 447, 456, 457), (445, 444, 453, 454), (442, 441, 450, 451), (440, 448, 457, 449), (446, 445, 454, 455), (451, 450, 900, 901, 458), (449, 457, 909, 911), (455, 454, 461, 462), (452, 451, 458, 459), (456, 455, 462, 463), (453, 452, 459, 460), (450, 449, 911, 899, 900), (457, 456, 463, 908, 909), (454, 453, 460, 461), (461, 460, 897, 896), (458, 901, 912), (462, 461, 896, 907), (459, 458, 912, 898), (463, 462, 907, 910), (460, 459, 898, 897), (465, 464, 473, 474), (472, 471, 480, 481), (469, 468, 477, 478), (466, 465, 474, 475), (464, 472, 481, 473), (470, 469, 478, 479), (467, 466, 475, 476), (471, 470, 479, 480), (468, 467, 476, 477), (473, 481, 490, 482), (479, 478, 487, 488), (476, 475, 484, 485), (480, 479, 488, 489), (477, 476, 485, 486), (474, 473, 482, 483), (481, 480, 489, 490), (478, 477, 486, 487), (475, 474, 483, 484), (490, 489, 498, 499), (487, 486, 495, 496), (484, 483, 492, 493), (482, 490, 499, 491), (488, 487, 496, 497), (485, 484, 493, 494), (489, 488, 497, 498), (486, 485, 494, 495), (483, 482, 491, 492), (498, 497, 506, 507), (495, 494, 503, 504), (492, 491, 500, 501), (499, 498, 507, 508), (496, 495, 504, 505), (493, 492, 501, 502), (491, 499, 508, 500), (497, 496, 505, 506), (494, 493, 502, 503), (506, 505, 514, 515), (503, 502, 511, 512), (507, 506, 515, 516), (504, 503, 512, 513), (501, 500, 509, 510), (508, 507, 516, 517), (505, 504, 513, 514), (502, 501, 510, 511), (500, 508, 517, 509), (514, 513, 522, 523), (511, 510, 519, 520), (509, 517, 526, 518), (515, 514, 523, 524), (512, 511, 520, 521), (516, 515, 524, 525), (513, 512, 521, 522), (510, 509, 518, 519), (517, 516, 525, 526), (464, 465, 528, 527), (471, 472, 535, 534), (468, 469, 532, 531), (465, 466, 529, 528), (472, 464, 527, 535), (469, 470, 533, 532), (466, 467, 530, 529), (470, 471, 534, 533), (467, 468, 531, 530), (529, 530, 539, 538), (533, 534, 543, 542), (530, 531, 540, 539), (527, 528, 537, 536), (534, 535, 544, 543), (531, 532, 541, 540), (528, 529, 538, 537), (535, 527, 536, 544), (532, 533, 542, 541), (537, 538, 547, 546), (544, 536, 545, 553), (541, 542, 551, 550), (538, 539, 548, 547), (542, 543, 552, 551), (539, 540, 549, 548), (536, 537, 546, 545), (543, 544, 553, 552), (540, 541, 550, 549), (545, 546, 555, 554), (552, 553, 562, 561), (549, 550, 559, 558), (546, 547, 556, 555), (553, 545, 554, 562), (550, 551, 560, 559), (547, 548, 557, 556), (551, 552, 561, 560), (548, 549, 558, 557), (560, 561, 570, 569), (557, 558, 567, 566), (554, 555, 564, 563), (561, 562, 571, 570), (558, 559, 568, 567), (555, 556, 565, 564), (562, 554, 563, 571), (559, 560, 569, 568), (556, 557, 566, 565), (573, 572, 581, 582), (580, 579, 588, 589), (577, 576, 585, 586), (574, 573, 582, 583), (572, 580, 589, 581), (578, 577, 586, 587), (575, 574, 583, 584), (579, 578, 587, 588), (576, 575, 584, 585), (581, 589, 598, 590), (587, 586, 595, 596), (584, 583, 592, 593), (588, 587, 596, 597), (585, 584, 593, 594), (582, 581, 590, 591), (589, 588, 597, 598), (586, 585, 594, 595), (583, 582, 591, 592), (598, 597, 606, 607), (595, 594, 603, 604), (592, 591, 600, 601), (590, 598, 607, 599), (596, 595, 604, 605), (593, 592, 601, 602), (597, 596, 605, 606), (594, 593, 602, 603), (591, 590, 599, 600), (606, 605, 614, 615), (603, 602, 611, 612), (600, 599, 608, 609), (607, 606, 615, 616), (604, 603, 612, 613), (601, 600, 609, 610), (599, 607, 616, 608), (605, 604, 613, 614), (602, 601, 610, 611), (614, 613, 622, 623), (611, 610, 619, 620), (615, 614, 623, 624), (612, 611, 620, 621), (609, 608, 617, 618), (616, 615, 624, 625), (613, 612, 621, 622), (610, 609, 618, 619), (608, 616, 625, 617), (622, 621, 630, 631), (619, 618, 627, 628), (617, 625, 634, 626), (623, 622, 631, 632), (620, 619, 628, 629), (624, 623, 632, 633), (621, 620, 629, 630), (618, 617, 626, 627), (625, 624, 633, 634), (572, 573, 636, 635), (579, 580, 643, 642), (576, 577, 640, 639), (573, 574, 637, 636), (580, 572, 635, 643), (577, 578, 641, 640), (574, 575, 638, 637), (578, 579, 642, 641), (575, 576, 639, 638), (637, 638, 647, 646), (641, 642, 651, 650), (638, 639, 648, 647), (635, 636, 645, 644), (642, 643, 652, 651), (639, 640, 649, 648), (636, 637, 646, 645), (643, 635, 644, 652), (640, 641, 650, 649), (645, 646, 655, 654), (652, 644, 653, 661), (649, 650, 659, 658), (646, 647, 656, 655), (650, 651, 660, 659), (647, 648, 657, 656), (644, 645, 654, 653), (651, 652, 661, 660), (648, 649, 658, 657), (653, 654, 663, 662), (660, 661, 670, 669), (657, 658, 667, 666), (654, 655, 664, 663), (661, 653, 662, 670), (658, 659, 668, 667), (655, 656, 665, 664), (659, 660, 669, 668), (656, 657, 666, 665), (668, 669, 678, 677), (665, 666, 675, 674), (662, 663, 672, 671), (669, 670, 679, 678), (666, 667, 676, 675), (663, 664, 673, 672), (670, 662, 671, 679), (667, 668, 677, 676), (664, 665, 674, 673), (681, 680, 689, 690), (688, 687, 696, 697), (685, 684, 693, 694), (682, 681, 690, 691), (680, 688, 697, 689), (686, 685, 694, 695), (683, 682, 691, 692), (687, 686, 695, 696), (684, 683, 692, 693), (689, 697, 706, 698), (695, 694, 703, 704), (692, 691, 700, 701), (696, 695, 704, 705), (693, 692, 701, 702), (690, 689, 698, 699), (697, 696, 705, 706), (694, 693, 702, 703), (691, 690, 699, 700), (706, 705, 714, 715), (703, 702, 711, 712), (700, 699, 708, 709), (698, 706, 715, 707), (704, 703, 712, 713), (701, 700, 709, 710), (705, 704, 713, 714), (702, 701, 710, 711), (699, 698, 707, 708), (714, 713, 722, 723), (711, 710, 719, 720), (708, 707, 716, 717), (715, 714, 723, 724), (712, 711, 720, 721), (709, 708, 717, 718), (707, 715, 724, 716), (713, 712, 721, 722), (710, 709, 718, 719), (722, 721, 730, 731), (719, 718, 727, 728), (723, 722, 731, 732), (720, 719, 728, 729), (717, 716, 725, 726), (724, 723, 732, 733), (721, 720, 729, 730), (718, 717, 726, 727), (716, 724, 733, 725), (730, 729, 738, 739), (727, 726, 735, 736), (725, 733, 742, 734), (731, 730, 739, 740), (728, 727, 736, 737), (732, 731, 740, 741), (729, 728, 737, 738), (726, 725, 734, 735), (733, 732, 741, 742), (680, 681, 744, 743), (687, 688, 751, 750), (684, 685, 748, 747), (681, 682, 745, 744), (688, 680, 743, 751), (685, 686, 749, 748), (682, 683, 746, 745), (686, 687, 750, 749), (683, 684, 747, 746), (745, 746, 755, 754), (749, 750, 759, 758), (746, 747, 756, 755), (743, 744, 753, 752), (750, 751, 760, 759), (747, 748, 757, 756), (744, 745, 754, 753), (751, 743, 752, 760), (748, 749, 758, 757), (753, 754, 763, 762), (760, 752, 761, 769), (757, 758, 767, 766), (754, 755, 764, 763), (758, 759, 768, 767), (755, 756, 765, 764), (752, 753, 762, 761), (759, 760, 769, 768), (756, 757, 766, 765), (761, 762, 771, 770), (768, 769, 778, 777), (765, 766, 775, 774), (762, 763, 772, 771), (769, 761, 770, 778), (766, 767, 776, 775), (763, 764, 773, 772), (767, 768, 777, 776), (764, 765, 774, 773), (776, 777, 786, 785), (773, 774, 783, 782), (770, 771, 780, 779), (777, 778, 787, 786), (774, 775, 784, 783), (771, 772, 781, 780), (778, 770, 779, 787), (775, 776, 785, 784), (772, 773, 782, 781), (789, 788, 797, 798), (796, 795, 804, 805), (793, 792, 801, 802), (790, 789, 798, 799), (788, 796, 805, 797), (794, 793, 802, 803), (791, 790, 799, 800), (795, 794, 803, 804), (792, 791, 800, 801), (797, 805, 814, 806), (803, 802, 811, 812), (800, 799, 808, 809), (804, 803, 812, 813), (801, 800, 809, 810), (798, 797, 806, 807), (805, 804, 813, 814), (802, 801, 810, 811), (799, 798, 807, 808), (814, 813, 822, 823), (811, 810, 819, 820), (808, 807, 816, 817), (806, 814, 823, 815), (812, 811, 820, 821), (809, 808, 817, 818), (813, 812, 821, 822), (810, 809, 818, 819), (807, 806, 815, 816), (822, 821, 830, 831), (819, 818, 827, 828), (816, 815, 824, 825), (823, 822, 831, 832), (820, 819, 828, 829), (817, 816, 825, 826), (815, 823, 832, 824), (821, 820, 829, 830), (818, 817, 826, 827), (830, 829, 838, 839), (827, 826, 835, 836), (831, 830, 839, 840), (828, 827, 836, 837), (825, 824, 833, 834), (832, 831, 840, 841), (829, 828, 837, 838), (826, 825, 834, 835), (824, 832, 841, 833), (838, 837, 846, 847), (835, 834, 843, 844), (833, 841, 850, 842), (839, 838, 847, 848), (836, 835, 844, 845), (840, 839, 848, 849), (837, 836, 845, 846), (834, 833, 842, 843), (841, 840, 849, 850), (788, 789, 852, 851), (795, 796, 859, 858), (792, 793, 856, 855), (789, 790, 853, 852), (796, 788, 851, 859), (793, 794, 857, 856), (790, 791, 854, 853), (794, 795, 858, 857), (791, 792, 855, 854), (853, 854, 863, 862), (857, 858, 867, 866), (854, 855, 864, 863), (851, 852, 861, 860), (858, 859, 868, 867), (855, 856, 865, 864), (852, 853, 862, 861), (859, 851, 860, 868), (856, 857, 866, 865), (861, 862, 871, 870), (868, 860, 869, 877), (865, 866, 875, 874), (862, 863, 872, 871), (866, 867, 876, 875), (863, 864, 873, 872), (860, 861, 870, 869), (867, 868, 877, 876), (864, 865, 874, 873), (869, 870, 879, 878), (876, 877, 886, 885), (873, 874, 883, 882), (870, 871, 880, 879), (877, 869, 878, 886), (874, 875, 884, 883), (871, 872, 881, 880), (875, 876, 885, 884), (872, 873, 882, 881), (884, 885, 894, 893), (881, 882, 891, 890), (878, 879, 888, 887), (885, 886, 895, 894), (882, 883, 892, 891), (879, 880, 889, 888), (886, 878, 887, 895), (883, 884, 893, 892), (880, 881, 890, 889), (939, 938, 235), (910, 908, 463), (930, 932, 8), (905, 917, 904, 902, 913, 914, 915, 916, 918, 903, 906), (900, 899, 911, 909, 908, 910, 907, 896, 897, 898, 912, 901), (925, 936, 937, 938, 939, 940, 928, 927, 924, 935, 926), (921, 931, 923, 922, 933, 934, 932, 930, 929, 919, 920), (916, 915, 236)])
_uv = me_cube_001.uv_layers.new(name='UVMap')
_uv.uv.foreach_set('vector', [0.375, 0.0, 0.625, 0.0, 0.625, 0.25, 0.375, 0.25, 0.375, 0.25, 0.625, 0.25, 0.625, 0.5, 0.375, 0.5, 0.375, 0.5, 0.625, 0.5, 0.625, 0.75, 0.375, 0.75, 0.375, 0.75, 0.625, 0.75, 0.625, 1.0, 0.375, 1.0, 0.125, 0.5, 0.375, 0.5, 0.375, 0.75, 0.125, 0.75, 0.625, 0.5, 0.875, 0.5, 0.875, 0.75, 0.625, 0.75, 0.0, 0.0, 0.0, 0.0, 0.0, 0.0, 0.0, 0.0, 0.0, 0.0, 0.0, 0.0, 0.0, 0.0, 0.0, 0.0, 0.0, 0.0, 0.0, 0.0, 0.0, 0.0, 0.0, 0.0, 0.0, 0.0, 0.0, 0.0, 0.0, 0.0, 0.0, 0.0, 0.0, 0.0, 0.0, 0.0, 0.0, 0.0, 0.0, 0.0, 0.0, 0.0, 0.0, 0.0, 0.0, 0.0, 0.0, 0.0, 0.0, 0.0, 0.0, 0.0, 0.0, 0.0, 0.0, 0.0, 0.0, 0.0, 0.0, 0.0, 0.0, 0.0, 0.0, 0.0, 0.0, 0.0, 0.0, 0.0, 0.0, 0.0, 0.0, 0.0, 0.0, 0.0, 0.0, 0.0, 0.0, 0.0, 0.0, 0.0, 0.0, 0.0, 0.0, 0.0, 0.0, 0.0, 0.0, 0.0, 0.0, 0.0, 0.0, 0.0, 0.0, 0.0, 0.0, 0.0, 0.0, 0.0, 0.0, 0.0, 0.0, 0.0, 0.0, 0.0, 0.0, 0.0, 0.0, 0.0, 0.0, 0.0, 0.0, 0.0, 0.0, 0.0, 0.0, 0.0, 0.0, 0.0, 0.0, 0.0, 0.0, 0.0, 0.0, 0.0, 0.0, 0.0, 0.0, 0.0, 0.0, 0.0, 0.0, 0.0, 0.0, 0.0, 0.0, 0.0, 0.0, 0.0, 0.0, 0.0, 0.0, 0.0, 0.0, 0.0, 0.0, 0.0, 0.0, 0.0, 0.0, 0.0, 0.0, 0.0, 0.0, 0.0, 0.0, 0.0, 0.0, 0.0, 0.0, 0.0, 0.0, 0.0, 0.0, 0.0, 0.0, 0.0, 0.0, 0.0, 0.0, 0.0, 0.0, 0.0, 0.0, 0.0, 0.0, 0.0, 0.0, 0.0, 0.0, 0.0, 0.0, 0.0, 0.0, 0.0, 0.0, 0.0, 0.0, 0.0, 0.0, 0.0, 0.0, 0.0, 0.0, 0.0, 0.0, 0.0, 0.0, 0.0, 0.0, 0.0, 0.0, 0.0, 0.0, 0.0, 0.0, 0.0, 0.0, 0.0, 0.0, 0.0, 0.0, 0.0, 0.0, 0.0, 0.0, 0.0, 0.0, 0.0, 0.0, 0.0, 0.0, 0.0, 0.0, 0.0, 0.0, 0.0, 0.0, 0.0, 0.0, 0.0, 0.0, 0.0, 0.0, 0.0, 0.0, 0.0, 0.0, 0.0, 0.0, 0.0, 0.0, 0.0, 0.0, 0.0, 0.0, 0.0, 0.0, 0.0, 0.0, 0.0, 0.0, 0.0, 0.0, 0.0, 0.0, 0.0, 0.0, 0.0, 0.0, 0.0, 0.0, 0.0, 0.0, 0.0, 0.0, 0.0, 0.0, 0.0, 0.0, 0.0, 0.0, 0.0, 0.0, 0.0, 0.0, 0.0, 0.0, 0.0, 0.0, 0.0, 0.0, 0.0, 0.0, 0.0, 0.0, 0.0, 0.0, 0.0, 0.0, 0.0, 0.0, 0.0, 0.0, 0.0, 0.0, 0.0, 0.0, 0.0, 0.0, 0.0, 0.0, 0.0, 0.0, 0.0, 0.0, 0.0, 0.0, 0.0, 0.0, 0.0, 0.0, 0.0, 0.0, 0.0, 0.0, 0.0, 0.0, 0.0, 0.0, 0.0, 0.0, 0.0, 0.0, 0.0, 0.0, 0.0, 0.0, 0.0, 0.0, 0.0, 0.0, 0.0, 0.0, 0.0, 0.0, 0.0, 0.0, 0.0, 0.0, 0.0, 0.0, 0.0, 0.0, 0.0, 0.0, 0.0, 0.0, 0.0, 0.0, 0.0, 0.0, 0.0, 0.0, 0.0, 0.0, 0.0, 0.0, 0.0, 0.0, 0.0, 0.0, 0.0, 0.0, 0.0, 0.0, 0.0, 0.0, 0.0, 0.0, 0.0, 0.0, 0.0, 0.0, 0.0, 0.0, 0.0, 0.0, 0.0, 0.0, 0.0, 0.0, 0.0, 0.0, 0.0, 0.0, 0.0, 0.0, 0.0, 0.0, 0.0, 0.0, 0.0, 0.0, 0.0, 0.0, 0.0, 0.0, 0.0, 0.0, 0.0, 0.0, 0.0, 0.0, 0.0, 0.0, 0.0, 0.0, 0.0, 0.0, 0.0, 0.0, 0.0, 0.0, 0.0, 0.0, 0.0, 0.0, 0.0, 0.0, 0.0, 0.0, 0.0, 0.0, 0.0, 0.0, 0.0, 0.0, 0.0, 0.0, 0.0, 0.0, 0.0, 0.0, 0.0, 0.0, 0.0, 0.0, 0.0, 0.0, 0.0, 0.0, 0.0, 0.0, 0.0, 0.0, 0.0, 0.0, 0.0, 0.0, 0.0, 0.0, 0.0, 0.0, 0.0, 0.0, 0.0, 0.0, 0.0, 0.0, 0.0, 0.0, 0.0, 0.0, 0.0, 0.0, 0.0, 0.0, 0.0, 0.0, 0.0, 0.0, 0.0, 0.0, 0.0, 0.0, 0.0, 0.0, 0.0, 0.0, 0.0, 0.0, 0.0, 0.0, 0.0, 0.0, 0.0, 0.0, 0.0, 0.0, 0.0, 0.0, 0.0, 0.0, 0.0, 0.0, 0.0, 0.0, 0.0, 0.0, 0.0, 0.0, 0.0, 0.0, 0.0, 0.0, 0.0, 0.0, 0.0, 0.0, 0.0, 0.0, 0.0, 0.0, 0.0, 0.0, 0.0, 0.0, 0.0, 0.0, 0.0, 0.0, 0.0, 0.0, 0.0, 0.0, 0.0, 0.0, 0.0, 0.0, 0.0, 0.0, 0.0, 0.0, 0.0, 0.0, 0.0, 0.0, 0.0, 0.0, 0.0, 0.0, 0.0, 0.0, 0.0, 0.0, 0.0, 0.0, 0.0, 0.0, 0.0, 0.0, 0.0, 0.0, 0.0, 0.0, 0.0, 0.0, 0.0, 0.0, 0.0, 0.0, 0.0, 0.0, 0.0, 0.0, 0.0, 0.0, 0.0, 0.0, 0.0, 0.0, 0.0, 0.0, 0.0, 0.0, 0.0, 0.0, 0.0, 0.0, 0.0, 0.0, 0.0, 0.0, 0.0, 0.0, 0.0, 0.0, 0.0, 0.0, 0.0, 0.0, 0.0, 0.0, 0.0, 0.0, 0.0, 0.0, 0.0, 0.0, 0.0, 0.0, 0.0, 0.0, 0.0, 0.0, 0.0, 0.0, 0.0, 0.0, 0.0, 0.0, 0.0, 0.0, 0.0, 0.0, 0.0, 0.0, 0.0, 0.0, 0.0, 0.0, 0.0, 0.0, 0.0, 0.0, 0.0, 0.0, 0.0, 0.0, 0.0, 0.0, 0.0, 0.0, 0.0, 0.0, 0.0, 0.0, 0.0, 0.0, 0.0, 0.0, 0.0, 0.0, 0.0, 0.0, 0.0, 0.0, 0.0, 0.0, 0.0, 0.0, 0.0, 0.0, 0.0, 0.0, 0.0, 0.0, 0.0, 0.0, 0.0, 0.0, 0.0, 0.0, 0.0, 0.0, 0.0, 0.0, 0.0, 0.0, 0.0, 0.0, 0.0, 0.0, 0.0, 0.0, 0.0, 0.0, 0.0, 0.0, 0.0, 0.0, 0.0, 0.0, 0.0, 0.0, 0.0, 0.0, 0.0, 0.0, 0.0, 0.0, 0.0, 0.0, 0.0, 0.0, 0.0, 0.0, 0.0, 0.0, 0.0, 0.0, 0.0, 0.0, 0.0, 0.0, 0.0, 0.0, 0.0, 0.0, 0.0, 0.0, 0.0, 0.0, 0.0, 0.0, 0.0, 0.0, 0.0, 0.0, 0.0, 0.0, 0.0, 0.0, 0.0, 0.0, 0.0, 0.0, 0.0, 0.0, 0.0, 0.0, 0.0, 0.0, 0.0, 0.0, 0.0, 0.0, 0.0, 0.0, 0.0, 0.0, 0.0, 0.0, 0.0, 0.0, 0.0, 0.0, 0.0, 0.0, 0.0, 0.0, 0.0, 0.0, 0.0, 0.0, 0.0, 0.0, 0.0, 0.0, 0.0, 0.0, 0.0, 0.0, 0.0, 0.0, 0.0, 0.0, 0.0, 0.0, 0.0, 0.0, 0.0, 0.0, 0.0, 0.0, 0.0, 0.0, 0.0, 0.0, 0.0, 0.0, 0.0, 0.0, 0.0, 0.0, 0.0, 0.0, 0.0, 0.0, 0.0, 0.0, 0.0, 0.0, 0.0, 0.0, 0.0, 0.0, 0.0, 0.0, 0.0, 0.0, 0.0, 0.0, 0.0, 0.0, 0.0, 0.0, 0.0, 0.0, 0.0, 0.0, 0.0, 0.0, 0.0, 0.0, 0.0, 0.0, 0.0, 0.0, 0.0, 0.0, 0.0, 0.0, 0.0, 0.0, 0.0, 0.0, 0.0, 0.0, 0.0, 0.0, 0.0, 0.0, 0.0, 0.0, 0.0, 0.0, 0.0, 0.0, 0.0, 0.0, 0.0, 0.0, 0.0, 0.0, 0.0, 0.0, 0.0, 0.0, 0.0, 0.0, 0.0, 0.0, 0.0, 0.0, 0.0, 0.0, 0.0, 0.0, 0.0, 0.0, 0.0, 0.0, 0.0, 0.0, 0.0, 0.0, 0.0, 0.0, 0.0, 0.0, 0.0, 0.0, 0.0, 0.0, 0.0, 0.0, 0.0, 0.0, 0.0, 0.0, 0.0, 0.0, 0.0, 0.0, 0.0, 0.0, 0.0, 0.0, 0.0, 0.0, 0.0, 0.0, 0.0, 0.0, 0.0, 0.0, 0.0, 0.0, 0.0, 0.0, 0.0, 0.0, 0.0, 0.0, 0.0, 0.0, 0.0, 0.0, 0.0, 0.0, 0.0, 0.0, 0.0, 0.0, 0.0, 0.0, 0.0, 0.0, 0.0, 0.0, 0.0, 0.0, 0.0, 0.0, 0.0, 0.0, 0.0, 0.0, 0.0, 0.0, 0.0, 0.0, 0.0, 0.0, 0.0, 0.0, 0.0, 0.0, 0.0, 0.0, 0.0, 0.0, 0.0, 0.0, 0.0, 0.0, 0.0, 0.0, 0.0, 0.0, 0.0, 0.0, 0.0, 0.0, 0.0, 0.0, 0.0, 0.0, 0.0, 0.0, 0.0, 0.0, 0.0, 0.0, 0.0, 0.0, 0.0, 0.0, 0.0, 0.0, 0.0, 0.0, 0.0, 0.0, 0.0, 0.0, 0.0, 0.0, 0.0, 0.0, 0.0, 0.0, 0.0, 0.0, 0.0, 0.0, 0.0, 0.0, 0.0, 0.0, 0.0, 0.0, 0.0, 0.0, 0.0, 0.0, 0.0, 0.0, 0.0, 0.0, 0.0, 0.0, 0.0, 0.0, 0.0, 0.0, 0.0, 0.0, 0.0, 0.0, 0.0, 0.0, 0.0, 0.0, 0.0, 0.0, 0.0, 0.0, 0.0, 0.0, 0.0, 0.0, 0.0, 0.0, 0.0, 0.0, 0.0, 0.0, 0.0, 0.0, 0.0, 0.0, 0.0, 0.0, 0.0, 0.0, 0.0, 0.0, 0.0, 0.0, 0.0, 0.0, 0.0, 0.0, 0.0, 0.0, 0.0, 0.0, 0.0, 0.0, 0.0, 0.0, 0.0, 0.0, 0.0, 0.0, 0.0, 0.0, 0.0, 0.0, 0.0, 0.0, 0.0, 0.0, 0.0, 0.0, 0.0, 0.0, 0.0, 0.0, 0.0, 0.0, 0.0, 0.0, 0.0, 0.0, 0.0, 0.0, 0.0, 0.0, 0.0, 0.0, 0.0, 0.0, 0.0, 0.0, 0.0, 0.0, 0.0, 0.0, 0.0, 0.0, 0.0, 0.0, 0.0, 0.0, 0.0, 0.0, 0.0, 0.0, 0.0, 0.0, 0.0, 0.0, 0.0, 0.0, 0.0, 0.0, 0.0, 0.0, 0.0, 0.0, 0.0, 0.0, 0.0, 0.0, 0.0, 0.0, 0.0, 0.0, 0.0, 0.0, 0.0, 0.0, 0.0, 0.0, 0.0, 0.0, 0.0, 0.0, 0.0, 0.0, 0.0, 0.0, 0.0, 0.0, 0.0, 0.0, 0.0, 0.0, 0.0, 0.0, 0.0, 0.0, 0.0, 0.0, 0.0, 0.0, 0.0, 0.0, 0.0, 0.0, 0.0, 0.0, 0.0, 0.0, 0.0, 0.0, 0.0, 0.0, 0.0, 0.0, 0.0, 0.0, 0.0, 0.0, 0.0, 0.0, 0.0, 0.0, 0.0, 0.0, 0.0, 0.0, 0.0, 0.0, 0.0, 0.0, 0.0, 0.0, 0.0, 0.0, 0.0, 0.0, 0.0, 0.0, 0.0, 0.0, 0.0, 0.0, 0.0, 0.0, 0.0, 0.0, 0.0, 0.0, 0.0, 0.0, 0.0, 0.0, 0.0, 0.0, 0.0, 0.0, 0.0, 0.0, 0.0, 0.0, 0.0, 0.0, 0.0, 0.0, 0.0, 0.0, 0.0, 0.0, 0.0, 0.0, 0.0, 0.0, 0.0, 0.0, 0.0, 0.0, 0.0, 0.0, 0.0, 0.0, 0.0, 0.0, 0.0, 0.0, 0.0, 0.0, 0.0, 0.0, 0.0, 0.0, 0.0, 0.0, 0.0, 0.0, 0.0, 0.0, 0.0, 0.0, 0.0, 0.0, 0.0, 0.0, 0.0, 0.0, 0.0, 0.0, 0.0, 0.0, 0.0, 0.0, 0.0, 0.0, 0.0, 0.0, 0.0, 0.0, 0.0, 0.0, 0.0, 0.0, 0.0, 0.0, 0.0, 0.0, 0.0, 0.0, 0.0, 0.0, 0.0, 0.0, 0.0, 0.0, 0.0, 0.0, 0.0, 0.0, 0.0, 0.0, 0.0, 0.0, 0.0, 0.0, 0.0, 0.0, 0.0, 0.0, 0.0, 0.0, 0.0, 0.0, 0.0, 0.0, 0.0, 0.0, 0.0, 0.0, 0.0, 0.0, 0.0, 0.0, 0.0, 0.0, 0.0, 0.0, 0.0, 0.0, 0.0, 0.0, 0.0, 0.0, 0.0, 0.0, 0.0, 0.0, 0.0, 0.0, 0.0, 0.0, 0.0, 0.0, 0.0, 0.0, 0.0, 0.0, 0.0, 0.0, 0.0, 0.0, 0.0, 0.0, 0.0, 0.0, 0.0, 0.0, 0.0, 0.0, 0.0, 0.0, 0.0, 0.0, 0.0, 0.0, 0.0, 0.0, 0.0, 0.0, 0.0, 0.0, 0.0, 0.0, 0.0, 0.0, 0.0, 0.0, 0.0, 0.0, 0.0, 0.0, 0.0, 0.0, 0.0, 0.0, 0.0, 0.0, 0.0, 0.0, 0.0, 0.0, 0.0, 0.0, 0.0, 0.0, 0.0, 0.0, 0.0, 0.0, 0.0, 0.0, 0.0, 0.0, 0.0, 0.0, 0.0, 0.0, 0.0, 0.0, 0.0, 0.0, 0.0, 0.0, 0.0, 0.0, 0.0, 0.0, 0.0, 0.0, 0.0, 0.0, 0.0, 0.0, 0.0, 0.0, 0.0, 0.0, 0.0, 0.0, 0.0, 0.0, 0.0, 0.0, 0.0, 0.0, 0.0, 0.0, 0.0, 0.0, 0.0, 0.0, 0.0, 0.0, 0.0, 0.0, 0.0, 0.0, 0.0, 0.0, 0.0, 0.0, 0.0, 0.0, 0.0, 0.0, 0.0, 0.0, 0.0, 0.0, 0.0, 0.0, 0.0, 0.0, 0.0, 0.0, 0.0, 0.0, 0.0, 0.0, 0.0, 0.0, 0.0, 0.0, 0.0, 0.0, 0.0, 0.0, 0.0, 0.0, 0.0, 0.0, 0.0, 0.0, 0.0, 0.0, 0.0, 0.0, 0.0, 0.0, 0.0, 0.0, 0.0, 0.0, 0.0, 0.0, 0.0, 0.0, 0.0, 0.0, 0.0, 0.0, 0.0, 0.0, 0.0, 0.0, 0.0, 0.0, 0.0, 0.0, 0.0, 0.0, 0.0, 0.0, 0.0, 0.0, 0.0, 0.0, 0.0, 0.0, 0.0, 0.0, 0.0, 0.0, 0.0, 0.0, 0.0, 0.0, 0.0, 0.0, 0.0, 0.0, 0.0, 0.0, 0.0, 0.0, 0.0, 0.0, 0.0, 0.0, 0.0, 0.0, 0.0, 0.0, 0.0, 0.0, 0.0, 0.0, 0.0, 0.0, 0.0, 0.0, 0.0, 0.0, 0.0, 0.0, 0.0, 0.0, 0.0, 0.0, 0.0, 0.0, 0.0, 0.0, 0.0, 0.0, 0.0, 0.0, 0.0, 0.0, 0.0, 0.0, 0.0, 0.0, 0.0, 0.0, 0.0, 0.0, 0.0, 0.0, 0.0, 0.0, 0.0, 0.0, 0.0, 0.0, 0.0, 0.0, 0.0, 0.0, 0.0, 0.0, 0.0, 0.0, 0.0, 0.0, 0.0, 0.0, 0.0, 0.0, 0.0, 0.0, 0.0, 0.0, 0.0, 0.0, 0.0, 0.0, 0.0, 0.0, 0.0, 0.0, 0.0, 0.0, 0.0, 0.0, 0.0, 0.0, 0.0, 0.0, 0.0, 0.0, 0.0, 0.0, 0.0, 0.0, 0.0, 0.0, 0.0, 0.0, 0.0, 0.0, 0.0, 0.0, 0.0, 0.0, 0.0, 0.0, 0.0, 0.0, 0.0, 0.0, 0.0, 0.0, 0.0, 0.0, 0.0, 0.0, 0.0, 0.0, 0.0, 0.0, 0.0, 0.0, 0.0, 0.0, 0.0, 0.0, 0.0, 0.0, 0.0, 0.0, 0.0, 0.0, 0.0, 0.0, 0.0, 0.0, 0.0, 0.0, 0.0, 0.0, 0.0, 0.0, 0.0, 0.0, 0.0, 0.0, 0.0, 0.0, 0.0, 0.0, 0.0, 0.0, 0.0, 0.0, 0.0, 0.0, 0.0, 0.0, 0.0, 0.0, 0.0, 0.0, 0.0, 0.0, 0.0, 0.0, 0.0, 0.0, 0.0, 0.0, 0.0, 0.0, 0.0, 0.0, 0.0, 0.0, 0.0, 0.0, 0.0, 0.0, 0.0, 0.0, 0.0, 0.0, 0.0, 0.0, 0.0, 0.0, 0.0, 0.0, 0.0, 0.0, 0.0, 0.0, 0.0, 0.0, 0.0, 0.0, 0.0, 0.0, 0.0, 0.0, 0.0, 0.0, 0.0, 0.0, 0.0, 0.0, 0.0, 0.0, 0.0, 0.0, 0.0, 0.0, 0.0, 0.0, 0.0, 0.0, 0.0, 0.0, 0.0, 0.0, 0.0, 0.0, 0.0, 0.0, 0.0, 0.0, 0.0, 0.0, 0.0, 0.0, 0.0, 0.0, 0.0, 0.0, 0.0, 0.0, 0.0, 0.0, 0.0, 0.0, 0.0, 0.0, 0.0, 0.0, 0.0, 0.0, 0.0, 0.0, 0.0, 0.0, 0.0, 0.0, 0.0, 0.0, 0.0, 0.0, 0.0, 0.0, 0.0, 0.0, 0.0, 0.0, 0.0, 0.0, 0.0, 0.0, 0.0, 0.0, 0.0, 0.0, 0.0, 0.0, 0.0, 0.0, 0.0, 0.0, 0.0, 0.0, 0.0, 0.0, 0.0, 0.0, 0.0, 0.0, 0.0, 0.0, 0.0, 0.0, 0.0, 0.0, 0.0, 0.0, 0.0, 0.0, 0.0, 0.0, 0.0, 0.0, 0.0, 0.0, 0.0, 0.0, 0.0, 0.0, 0.0, 0.0, 0.0, 0.0, 0.0, 0.0, 0.0, 0.0, 0.0, 0.0, 0.0, 0.0, 0.0, 0.0, 0.0, 0.0, 0.0, 0.0, 0.0, 0.0, 0.0, 0.0, 0.0, 0.0, 0.0, 0.0, 0.0, 0.0, 0.0, 0.0, 0.0, 0.0, 0.0, 0.0, 0.0, 0.0, 0.0, 0.0, 0.0, 0.0, 0.0, 0.0, 0.0, 0.0, 0.0, 0.0, 0.0, 0.0, 0.0, 0.0, 0.0, 0.0, 0.0, 0.0, 0.0, 0.0, 0.0, 0.0, 0.0, 0.0, 0.0, 0.0, 0.0, 0.0, 0.0, 0.0, 0.0, 0.0, 0.0, 0.0, 0.0, 0.0, 0.0, 0.0, 0.0, 0.0, 0.0, 0.0, 0.0, 0.0, 0.0, 0.0, 0.0, 0.0, 0.0, 0.0, 0.0, 0.0, 0.0, 0.0, 0.0, 0.0, 0.0, 0.0, 0.0, 0.0, 0.0, 0.0, 0.0, 0.0, 0.0, 0.0, 0.0, 0.0, 0.0, 0.0, 0.0, 0.0, 0.0, 0.0, 0.0, 0.0, 0.0, 0.0, 0.0, 0.0, 0.0, 0.0, 0.0, 0.0, 0.0, 0.0, 0.0, 0.0, 0.0, 0.0, 0.0, 0.0, 0.0, 0.0, 0.0, 0.0, 0.0, 0.0, 0.0, 0.0, 0.0, 0.0, 0.0, 0.0, 0.0, 0.0, 0.0, 0.0, 0.0, 0.0, 0.0, 0.0, 0.0, 0.0, 0.0, 0.0, 0.0, 0.0, 0.0, 0.0, 0.0, 0.0, 0.0, 0.0, 0.0, 0.0, 0.0, 0.0, 0.0, 0.0, 0.0, 0.0, 0.0, 0.0, 0.0, 0.0, 0.0, 0.0, 0.0, 0.0, 0.0, 0.0, 0.0, 0.0, 0.0, 0.0, 0.0, 0.0, 0.0, 0.0, 0.0, 0.0, 0.0, 0.0, 0.0, 0.0, 0.0, 0.0, 0.0, 0.0, 0.0, 0.0, 0.0, 0.0, 0.0, 0.0, 0.0, 0.0, 0.0, 0.0, 0.0, 0.0, 0.0, 0.0, 0.0, 0.0, 0.0, 0.0, 0.0, 0.0, 0.0, 0.0, 0.0, 0.0, 0.0, 0.0, 0.0, 0.0, 0.0, 0.0, 0.0, 0.0, 0.0, 0.0, 0.0, 0.0, 0.0, 0.0, 0.0, 0.0, 0.0, 0.0, 0.0, 0.0, 0.0, 0.0, 0.0, 0.0, 0.0, 0.0, 0.0, 0.0, 0.0, 0.0, 0.0, 0.0, 0.0, 0.0, 0.0, 0.0, 0.0, 0.0, 0.0, 0.0, 0.0, 0.0, 0.0, 0.0, 0.0, 0.0, 0.0, 0.0, 0.0, 0.0, 0.0, 0.0, 0.0, 0.0, 0.0, 0.0, 0.0, 0.0, 0.0, 0.0, 0.0, 0.0, 0.0, 0.0, 0.0, 0.0, 0.0, 0.0, 0.0, 0.0, 0.0, 0.0, 0.0, 0.0, 0.0, 0.0, 0.0, 0.0, 0.0, 0.0, 0.0, 0.0, 0.0, 0.0, 0.0, 0.0, 0.0, 0.0, 0.0, 0.0, 0.0, 0.0, 0.0, 0.0, 0.0, 0.0, 0.0, 0.0, 0.0, 0.0, 0.0, 0.0, 0.0, 0.0, 0.0, 0.0, 0.0, 0.0, 0.0, 0.0, 0.0, 0.0, 0.0, 0.0, 0.0, 0.0, 0.0, 0.0, 0.0, 0.0, 0.0, 0.0, 0.0, 0.0, 0.0, 0.0, 0.0, 0.0, 0.0, 0.0, 0.0, 0.0, 0.0, 0.0, 0.0, 0.0, 0.0, 0.0, 0.0, 0.0, 0.0, 0.0, 0.0, 0.0, 0.0, 0.0, 0.0, 0.0, 0.0, 0.0, 0.0, 0.0, 0.0, 0.0, 0.0, 0.0, 0.0, 0.0, 0.0, 0.0, 0.0, 0.0, 0.0, 0.0, 0.0, 0.0, 0.0, 0.0, 0.0, 0.0, 0.0, 0.0, 0.0, 0.0, 0.0, 0.0, 0.0, 0.0, 0.0, 0.0, 0.0, 0.0, 0.0, 0.0, 0.0, 0.0, 0.0, 0.0, 0.0, 0.0, 0.0, 0.0, 0.0, 0.0, 0.0, 0.0, 0.0, 0.0, 0.0, 0.0, 0.0, 0.0, 0.0, 0.0, 0.0, 0.0, 0.0, 0.0, 0.0, 0.0, 0.0, 0.0, 0.0, 0.0, 0.0, 0.0, 0.0, 0.0, 0.0, 0.0, 0.0, 0.0, 0.0, 0.0, 0.0, 0.0, 0.0, 0.0, 0.0, 0.0, 0.0, 0.0, 0.0, 0.0, 0.0, 0.0, 0.0, 0.0, 0.0, 0.0, 0.0, 0.0, 0.0, 0.0, 0.0, 0.0, 0.0, 0.0, 0.0, 0.0, 0.0, 0.0, 0.0, 0.0, 0.0, 0.0, 0.0, 0.0, 0.0, 0.0, 0.0, 0.0, 0.0, 0.0, 0.0, 0.0, 0.0, 0.0, 0.0, 0.0, 0.0, 0.0, 0.0, 0.0, 0.0, 0.0, 0.0, 0.0, 0.0, 0.0, 0.0, 0.0, 0.0, 0.0, 0.0, 0.0, 0.0, 0.0, 0.0, 0.0, 0.0, 0.0, 0.0, 0.0, 0.0, 0.0, 0.0, 0.0, 0.0, 0.0, 0.0, 0.0, 0.0, 0.0, 0.0, 0.0, 0.0, 0.0, 0.0, 0.0, 0.0, 0.0, 0.0, 0.0, 0.0, 0.0, 0.0, 0.0, 0.0, 0.0, 0.0, 0.0, 0.0, 0.0, 0.0, 0.0, 0.0, 0.0, 0.0, 0.0, 0.0, 0.0, 0.0, 0.0, 0.0, 0.0, 0.0, 0.0, 0.0, 0.0, 0.0, 0.0, 0.0, 0.0, 0.0, 0.0, 0.0, 0.0, 0.0, 0.0, 0.0, 0.0, 0.0, 0.0, 0.0, 0.0, 0.0, 0.0, 0.0, 0.0, 0.0, 0.0, 0.0, 0.0, 0.0, 0.0, 0.0, 0.0, 0.0, 0.0, 0.0, 0.0, 0.0, 0.0, 0.0, 0.0, 0.0, 0.0, 0.0, 0.0, 0.0, 0.0, 0.0, 0.0, 0.0, 0.0, 0.0, 0.0, 0.0, 0.0, 0.0, 0.0, 0.0, 0.0, 0.0, 0.0, 0.0, 0.0, 0.0, 0.0, 0.0, 0.0, 0.0, 0.0, 0.0, 0.0, 0.0, 0.0, 0.0, 0.0, 0.0, 0.0, 0.0, 0.0, 0.0, 0.0, 0.0, 0.0, 0.0, 0.0, 0.0, 0.0, 0.0, 0.0, 0.0, 0.0, 0.0, 0.0, 0.0, 0.0, 0.0, 0.0, 0.0, 0.0, 0.0, 0.0, 0.0, 0.0, 0.0, 0.0, 0.0, 0.0, 0.0, 0.0, 0.0, 0.0, 0.0, 0.0, 0.0, 0.0, 0.0, 0.0, 0.0, 0.0, 0.0, 0.0, 0.0, 0.0, 0.0, 0.0, 0.0, 0.0, 0.0, 0.0, 0.0, 0.0, 0.0, 0.0, 0.0, 0.0, 0.0, 0.0, 0.0, 0.0, 0.0, 0.0, 0.0, 0.0, 0.0, 0.0, 0.0, 0.0, 0.0, 0.0, 0.0, 0.0, 0.0, 0.0, 0.0, 0.0, 0.0, 0.0, 0.0, 0.0, 0.0, 0.0, 0.0, 0.0, 0.0, 0.0, 0.0, 0.0, 0.0, 0.0, 0.0, 0.0, 0.0, 0.0, 0.0, 0.0, 0.0, 0.0, 0.0, 0.0, 0.0, 0.0, 0.0, 0.0, 0.0, 0.0, 0.0, 0.0, 0.0, 0.0, 0.0, 0.0, 0.0, 0.0, 0.0, 0.0, 0.0, 0.0, 0.0, 0.0, 0.0, 0.0, 0.0, 0.0, 0.0, 0.0, 0.0, 0.0, 0.0, 0.0, 0.0, 0.0, 0.0, 0.0, 0.0, 0.0, 0.0, 0.0, 0.0, 0.0, 0.0, 0.0, 0.0, 0.0, 0.0, 0.0, 0.0, 0.0, 0.0, 0.0, 0.0, 0.0, 0.0, 0.0, 0.0, 0.0, 0.0, 0.0, 0.0, 0.0, 0.0, 0.0, 0.0, 0.0, 0.0, 0.0, 0.0, 0.0, 0.0, 0.0, 0.0, 0.0, 0.0, 0.0, 0.0, 0.0, 0.0, 0.0, 0.0, 0.0, 0.0, 0.0, 0.0, 0.0, 0.0, 0.0, 0.0, 0.0, 0.0, 0.0, 0.0, 0.0, 0.0, 0.0, 0.0, 0.0, 0.0, 0.0, 0.0, 0.0, 0.0, 0.0, 0.0, 0.0, 0.0, 0.0, 0.0, 0.0, 0.0, 0.0, 0.0, 0.0, 0.0, 0.0, 0.0, 0.0, 0.0, 0.0, 0.0, 0.0, 0.0, 0.0, 0.0, 0.0, 0.0, 0.0, 0.0, 0.0, 0.0, 0.0, 0.0, 0.0, 0.0, 0.0, 0.0, 0.0, 0.0, 0.0, 0.0, 0.0, 0.0, 0.0, 0.0, 0.0, 0.0, 0.0, 0.0, 0.0, 0.0, 0.0, 0.0, 0.0, 0.0, 0.0, 0.0, 0.0, 0.0, 0.0, 0.0, 0.0, 0.0, 0.0, 0.0, 0.0, 0.0, 0.0, 0.0, 0.0, 0.0, 0.0, 0.0, 0.0, 0.0, 0.0, 0.0, 0.0, 0.0, 0.0, 0.0, 0.0, 0.0, 0.0, 0.0, 0.0, 0.0, 0.0, 0.0, 0.0, 0.0, 0.0, 0.0, 0.0, 0.0, 0.0, 0.0, 0.0, 0.0, 0.0, 0.0, 0.0, 0.0, 0.0, 0.0, 0.0, 0.0, 0.0, 0.0, 0.0, 0.0, 0.0, 0.0, 0.0, 0.0, 0.0, 0.0, 0.0, 0.0, 0.0, 0.0, 0.0, 0.0, 0.0, 0.0, 0.0, 0.0, 0.0, 0.0, 0.0, 0.0, 0.0, 0.0, 0.0, 0.0, 0.0, 0.0, 0.0, 0.0, 0.0, 0.0, 0.0, 0.0, 0.0, 0.0, 0.0, 0.0, 0.0, 0.0, 0.0, 0.0, 0.0, 0.0, 0.0, 0.0, 0.0, 0.0, 0.0, 0.0, 0.0, 0.0, 0.0, 0.0, 0.0, 0.0, 0.0, 0.0, 0.0, 0.0, 0.0, 0.0, 0.0, 0.0, 0.0, 0.0, 0.0, 0.0, 0.0, 0.0, 0.0, 0.0, 0.0, 0.0, 0.0, 0.0, 0.0, 0.0, 0.0, 0.0, 0.0, 0.0, 0.0, 0.0, 0.0, 0.0, 0.0, 0.0, 0.0, 0.0, 0.0, 0.0, 0.0, 0.0, 0.0, 0.0, 0.0, 0.0, 0.0, 0.0, 0.0, 0.0, 0.0, 0.0, 0.0, 0.0, 0.0, 0.0, 0.0, 0.0, 0.0, 0.0, 0.0, 0.0, 0.0, 0.0, 0.0, 0.0, 0.0, 0.0, 0.0, 0.0, 0.0, 0.0, 0.0, 0.0, 0.0, 0.0, 0.0, 0.0, 0.0, 0.0, 0.0, 0.0, 0.0, 0.0, 0.0, 0.0, 0.0, 0.0, 0.0, 0.0, 0.0, 0.0, 0.0, 0.0, 0.0, 0.0, 0.0, 0.0, 0.0, 0.0, 0.0, 0.0, 0.0, 0.0, 0.0, 0.0, 0.0, 0.0, 0.0, 0.0, 0.0, 0.0, 0.0, 0.0, 0.0, 0.0, 0.0, 0.0, 0.0, 0.0, 0.0, 0.0, 0.0, 0.0, 0.0, 0.0, 0.0, 0.0, 0.0, 0.0, 0.0, 0.0, 0.0, 0.0, 0.0, 0.0, 0.0, 0.0, 0.0, 0.0, 0.0, 0.0, 0.0, 0.0, 0.0, 0.0, 0.0, 0.0, 0.0, 0.0, 0.0, 0.0, 0.0, 0.0, 0.0, 0.0, 0.0, 0.0, 0.0, 0.0, 0.0, 0.0, 0.0, 0.0, 0.0, 0.0, 0.0, 0.0, 0.0, 0.0, 0.0, 0.0, 0.0, 0.0, 0.0, 0.0, 0.0, 0.0, 0.0, 0.0, 0.0, 0.0, 0.0, 0.0, 0.0, 0.0, 0.0, 0.0, 0.0, 0.0, 0.0, 0.0, 0.0, 0.0, 0.0, 0.0, 0.0, 0.0, 0.0, 0.0, 0.0, 0.0, 0.0, 0.0, 0.0, 0.0, 0.0, 0.0, 0.0, 0.0, 0.0, 0.0, 0.0, 0.0, 0.0, 0.0, 0.0, 0.0, 0.0, 0.0, 0.0, 0.0, 0.0, 0.0, 0.0, 0.0, 0.0, 0.0, 0.0, 0.0, 0.0, 0.0, 0.0, 0.0, 0.0, 0.0, 0.0, 0.0, 0.0, 0.0, 0.0, 0.0, 0.0, 0.0, 0.0, 0.0, 0.0, 0.0, 0.0, 0.0, 0.0, 0.0, 0.0, 0.0, 0.0, 0.0, 0.0, 0.0, 0.0, 0.0, 0.0, 0.0, 0.0, 0.0, 0.0, 0.0, 0.0, 0.0, 0.0, 0.0, 0.0, 0.0, 0.0, 0.0, 0.0, 0.0, 0.0, 0.0, 0.0, 0.0, 0.0, 0.0, 0.0, 0.0, 0.0, 0.0, 0.0, 0.0, 0.0, 0.0, 0.0, 0.0, 0.0, 0.0, 0.0, 0.0, 0.0, 0.0, 0.0, 0.0, 0.0, 0.0, 0.0, 0.0, 0.0, 0.0, 0.0, 0.0, 0.0, 0.0, 0.0, 0.0, 0.0, 0.0, 0.0, 0.0, 0.0, 0.0, 0.0, 0.0, 0.0, 0.0, 0.0, 0.0, 0.0, 0.0, 0.0, 0.0, 0.0, 0.0, 0.0, 0.0, 0.0, 0.0, 0.0, 0.0, 0.0, 0.0, 0.0, 0.0, 0.0, 0.0, 0.0, 0.0, 0.0, 0.0, 0.0, 0.0, 0.0, 0.0, 0.0, 0.0, 0.0, 0.0, 0.0, 0.0, 0.0, 0.0, 0.0, 0.0, 0.0, 0.0, 0.0, 0.0, 0.0, 0.0, 0.0, 0.0, 0.0, 0.0, 0.0, 0.0, 0.0, 0.0, 0.0, 0.0, 0.0, 0.0, 0.0, 0.0, 0.0, 0.0, 0.0, 0.0, 0.0, 0.0, 0.0, 0.0, 0.0, 0.0, 0.0, 0.0, 0.0, 0.0, 0.0, 0.0, 0.0, 0.0, 0.0, 0.0, 0.0, 0.0, 0.0, 0.0, 0.0, 0.0, 0.0, 0.0, 0.0, 0.0, 0.0, 0.0, 0.0, 0.0, 0.0, 0.0, 0.0, 0.0, 0.0, 0.0, 0.0, 0.0, 0.0, 0.0, 0.0, 0.0, 0.0, 0.0, 0.0, 0.0, 0.0, 0.0, 0.0, 0.0, 0.0, 0.0, 0.0, 0.0, 0.0, 0.0, 0.0, 0.0, 0.0, 0.0, 0.0, 0.0, 0.0, 0.0, 0.0, 0.0, 0.0, 0.0, 0.0, 0.0, 0.0, 0.0, 0.0, 0.0, 0.0, 0.0, 0.0, 0.0, 0.0, 0.0, 0.0, 0.0, 0.0, 0.0, 0.0, 0.0, 0.0, 0.0, 0.0, 0.0, 0.0, 0.0, 0.0, 0.0, 0.0, 0.0, 0.0, 0.0, 0.0, 0.0, 0.0, 0.0, 0.0, 0.0, 0.0, 0.0, 0.0, 0.0, 0.0, 0.0, 0.0, 0.0, 0.0, 0.0, 0.0, 0.0, 0.0, 0.0, 0.0, 0.0, 0.0, 0.0, 0.0, 0.0, 0.0, 0.0, 0.0, 0.0, 0.0, 0.0, 0.0, 0.0, 0.0, 0.0, 0.0, 0.0, 0.0, 0.0, 0.0, 0.0, 0.0, 0.0, 0.0, 0.0, 0.0, 0.0, 0.0, 0.0, 0.0, 0.0, 0.0, 0.0, 0.0, 0.0, 0.0, 0.0, 0.0, 0.0, 0.0, 0.0, 0.0, 0.0, 0.0, 0.0, 0.0, 0.0, 0.0, 0.0, 0.0, 0.0, 0.0, 0.0, 0.0, 0.0, 0.0, 0.0, 0.0, 0.0, 0.0, 0.0, 0.0, 0.0, 0.0, 0.0, 0.0, 0.0, 0.0, 0.0, 0.0, 0.0, 0.0, 0.0, 0.0, 0.0, 0.0, 0.0, 0.0, 0.0, 0.0, 0.0, 0.0, 0.0, 0.0, 0.0, 0.0, 0.0, 0.0, 0.0, 0.0, 0.0, 0.0, 0.0, 0.0, 0.0, 0.0, 0.0, 0.0, 0.0, 0.0, 0.0, 0.0, 0.0, 0.0, 0.0, 0.0, 0.0, 0.0, 0.0, 0.0, 0.0, 0.0, 0.0, 0.0, 0.0, 0.0, 0.0, 0.0, 0.0, 0.0, 0.0, 0.0, 0.0, 0.0, 0.0, 0.0, 0.0, 0.0, 0.0, 0.0, 0.0, 0.0, 0.0, 0.0, 0.0, 0.0, 0.0, 0.0, 0.0, 0.0, 0.0, 0.0, 0.0, 0.0, 0.0, 0.0, 0.0, 0.0, 0.0, 0.0, 0.0, 0.0, 0.0, 0.0, 0.0, 0.0, 0.0, 0.0, 0.0, 0.0, 0.0, 0.0, 0.0, 0.0, 0.0, 0.0, 0.0, 0.0, 0.0, 0.0, 0.0, 0.0, 0.0, 0.0, 0.0, 0.0, 0.0, 0.0, 0.0, 0.0, 0.0, 0.0, 0.0, 0.0, 0.0, 0.0, 0.0, 0.0, 0.0, 0.0, 0.0, 0.0, 0.0, 0.0, 0.0, 0.0, 0.0, 0.0, 0.0, 0.0, 0.0, 0.0, 0.0, 0.0, 0.0, 0.0, 0.0, 0.0, 0.0, 0.0, 0.0, 0.0, 0.0, 0.0, 0.0, 0.0, 0.0, 0.0, 0.0, 0.0, 0.0, 0.0, 0.0, 0.0, 0.0, 0.0, 0.0, 0.0, 0.0, 0.0, 0.0, 0.0, 0.0, 0.0, 0.0, 0.0, 0.0, 0.0, 0.0, 0.0, 0.0, 0.0, 0.0, 0.0, 0.0, 0.0, 0.0, 0.0, 0.0, 0.0, 0.0, 0.0, 0.0, 0.0, 0.0, 0.0, 0.0, 0.0, 0.0, 0.0, 0.0, 0.0, 0.0, 0.0, 0.0, 0.0, 0.0, 0.0, 0.0, 0.0, 0.0, 0.0, 0.0, 0.0, 0.0, 0.0, 0.0, 0.0, 0.0, 0.0, 0.0, 0.0, 0.0, 0.0, 0.0, 0.0, 0.0, 0.0, 0.0, 0.0, 0.0, 0.0, 0.0, 0.0, 0.0, 0.0, 0.0, 0.0, 0.0, 0.0, 0.0, 0.0, 0.0, 0.0, 0.0, 0.0, 0.0, 0.0, 0.0, 0.0, 0.0, 0.0, 0.0, 0.0, 0.0, 0.0, 0.0, 0.0, 0.0, 0.0, 0.0, 0.0, 0.0, 0.0, 0.0, 0.0, 0.0, 0.0, 0.0, 0.0, 0.0, 0.0, 0.0, 0.0, 0.0, 0.0, 0.0, 0.0, 0.0, 0.0, 0.0, 0.0, 0.0, 0.0, 0.0, 0.0, 0.0, 0.0, 0.0, 0.0, 0.0, 0.0, 0.0, 0.0, 0.0, 0.0, 0.0, 0.0, 0.0, 0.0, 0.0, 0.0, 0.0, 0.0, 0.0, 0.0, 0.0, 0.0, 0.0, 0.0, 0.0, 0.0, 0.0, 0.0, 0.0, 0.0, 0.0, 0.0, 0.0, 0.0, 0.0, 0.0, 0.0, 0.0, 0.0, 0.0, 0.0, 0.0, 0.0, 0.0, 0.0, 0.0, 0.0, 0.0, 0.0, 0.0, 0.0, 0.0, 0.0, 0.0, 0.0, 0.0, 0.0, 0.0, 0.0, 0.0, 0.0, 0.0, 0.0, 0.0, 0.0, 0.0, 0.0, 0.0, 0.0, 0.0, 0.0, 0.0, 0.0, 0.0, 0.0, 0.0, 0.0, 0.0, 0.0, 0.0, 0.0, 0.0, 0.0, 0.0, 0.0, 0.0, 0.0, 0.0, 0.0, 0.0, 0.0, 0.0, 0.0, 0.0, 0.0, 0.0, 0.0, 0.0, 0.0, 0.0, 0.0, 0.0, 0.0, 0.0, 0.0, 0.0, 0.0, 0.0, 0.0, 0.0, 0.0, 0.0, 0.0, 0.0, 0.0, 0.0, 0.0, 0.0, 0.0, 0.0, 0.0, 0.0, 0.0, 0.0, 0.0, 0.0, 0.0, 0.0, 0.0, 0.0, 0.0, 0.0, 0.0, 0.0, 0.0, 0.0, 0.0, 0.0, 0.0, 0.0, 0.0, 0.0, 0.0, 0.0, 0.0, 0.0, 0.0, 0.0, 0.0, 0.0, 0.0, 0.0, 0.0, 0.0, 0.0, 0.0, 0.0, 0.0, 0.0, 0.0, 0.0, 0.0, 0.0, 0.0, 0.0, 0.0, 0.0, 0.0, 0.0, 0.0, 0.0, 0.0, 0.0, 0.0, 0.0, 0.0, 0.0, 0.0, 0.0, 0.0, 0.0, 0.0, 0.0, 0.0, 0.0, 0.0, 0.0, 0.0, 0.0, 0.0, 0.0, 0.0, 0.0, 0.0, 0.0, 0.0, 0.0, 0.0, 0.0, 0.0, 0.0, 0.0, 0.0, 0.0, 0.0, 0.0, 0.0, 0.0, 0.0, 0.0, 0.0, 0.0, 0.0, 0.0, 0.0, 0.0, 0.0, 0.0, 0.0, 0.0, 0.0, 0.0, 0.0, 0.0, 0.0, 0.0, 0.0, 0.0, 0.0, 0.0, 0.0, 0.0, 0.0, 0.0, 0.0, 0.0, 0.0, 0.0, 0.0, 0.0, 0.0, 0.0, 0.0, 0.0, 0.0, 0.0, 0.0, 0.0, 0.0, 0.0, 0.0, 0.0, 0.0, 0.0, 0.0, 0.0, 0.0, 0.0, 0.0, 0.0, 0.0, 0.0, 0.0, 0.0, 0.0, 0.0, 0.0, 0.0, 0.0, 0.0, 0.0, 0.0, 0.0, 0.0, 0.0, 0.0, 0.0, 0.0, 0.0, 0.0, 0.0, 0.0, 0.0, 0.0, 0.0, 0.0, 0.0, 0.0, 0.0, 0.0, 0.0, 0.0, 0.0, 0.0, 0.0, 0.0, 0.0, 0.0, 0.0, 0.0, 0.0, 0.0, 0.0, 0.0, 0.0, 0.0, 0.0, 0.0, 0.0, 0.0, 0.0, 0.0, 0.0, 0.0, 0.0, 0.0, 0.0, 0.0, 0.0, 0.0, 0.0, 0.0, 0.0, 0.0, 0.0, 0.0, 0.0, 0.0, 0.0, 0.0, 0.0, 0.0, 0.0, 0.0, 0.0, 0.0, 0.0, 0.0, 0.0, 0.0, 0.0, 0.0, 0.0, 0.0, 0.0, 0.0, 0.0, 0.0, 0.0, 0.0, 0.0, 0.0, 0.0, 0.0, 0.0, 0.0, 0.0, 0.0, 0.0, 0.0, 0.0, 0.0, 0.0, 0.0, 0.0, 0.0, 0.0, 0.0, 0.0, 0.0, 0.0, 0.0, 0.0, 0.0, 0.0, 0.0, 0.0, 0.0, 0.0, 0.0, 0.0, 0.0, 0.0, 0.0, 0.0, 0.0, 0.0, 0.0, 0.0, 0.0, 0.0, 0.0, 0.0, 0.0, 0.0, 0.0, 0.0, 0.0, 0.0, 0.0, 0.0, 0.0, 0.0, 0.0, 0.0, 0.0, 0.0, 0.0, 0.0, 0.0, 0.0, 0.0, 0.0, 0.0, 0.0, 0.0, 0.0, 0.0, 0.0, 0.0, 0.0, 0.0, 0.0, 0.0, 0.0, 0.0, 0.0, 0.0, 0.0, 0.0, 0.0, 0.0, 0.0, 0.0, 0.0, 0.0, 0.0, 0.0, 0.0, 0.0, 0.0, 0.0, 0.0, 0.0, 0.0, 0.0, 0.0, 0.0, 0.0, 0.0, 0.0, 0.0, 0.0, 0.0, 0.0, 0.0, 0.0, 0.0, 0.0, 0.0, 0.0, 0.0, 0.0, 0.0, 0.0, 0.0, 0.0, 0.0, 0.0, 0.0, 0.0, 0.0, 0.0, 0.0, 0.0, 0.0, 0.0, 0.0, 0.0, 0.0, 0.0, 0.0, 0.0, 0.0, 0.0, 0.0, 0.0, 0.0, 0.0, 0.0, 0.0, 0.0, 0.0, 0.0, 0.0, 0.0, 0.0, 0.0, 0.0, 0.0, 0.0, 0.0, 0.0, 0.0, 0.0, 0.0, 0.0, 0.0, 0.0, 0.0, 0.0, 0.0, 0.0, 0.0, 0.0, 0.0, 0.0, 0.0, 0.0, 0.0, 0.0, 0.0, 0.0, 0.0, 0.0, 0.0, 0.0, 0.0, 0.0, 0.0, 0.0, 0.0, 0.0, 0.0, 0.0, 0.0, 0.0, 0.0, 0.0, 0.0, 0.0, 0.0, 0.0, 0.0, 0.0, 0.0, 0.0, 0.0, 0.0, 0.0, 0.0, 0.0, 0.0, 0.0, 0.0, 0.0, 0.0, 0.0, 0.0, 0.0, 0.0, 0.0, 0.0, 0.0, 0.0, 0.0, 0.0, 0.0, 0.0, 0.0, 0.0, 0.0, 0.0, 0.0, 0.0, 0.0, 0.0, 0.0, 0.0, 0.0, 0.0, 0.0, 0.0, 0.0, 0.0, 0.0, 0.0, 0.0, 0.0, 0.0, 0.0, 0.0, 0.0, 0.0, 0.0, 0.0, 0.0, 0.0, 0.0, 0.0, 0.0, 0.0, 0.0, 0.0, 0.0, 0.0, 0.0, 0.0, 0.0, 0.0, 0.0, 0.0, 0.0, 0.0, 0.0, 0.0, 0.0, 0.0, 0.0, 0.0, 0.0, 0.0, 0.0, 0.0, 0.0, 0.0, 0.0, 0.0, 0.0, 0.0, 0.0, 0.0, 0.0, 0.0, 0.0, 0.0, 0.0, 0.0, 0.0, 0.0, 0.0, 0.0, 0.0, 0.0, 0.0, 0.0, 0.0, 0.0, 0.0, 0.0, 0.0, 0.0, 0.0, 0.0, 0.0, 0.0, 0.0, 0.0, 0.0, 0.0, 0.0, 0.0, 0.0, 0.0, 0.0, 0.0, 0.0, 0.0, 0.0, 0.0, 0.0, 0.0, 0.0, 0.0, 0.0, 0.0, 0.0, 0.0, 0.0, 0.0, 0.0, 0.0, 0.0, 0.0, 0.0, 0.0, 0.0, 0.0, 0.0, 0.0, 0.0, 0.0, 0.0, 0.0, 0.0, 0.0, 0.0, 0.0, 0.0, 0.0, 0.0, 0.0, 0.0, 0.0, 0.0, 0.0, 0.0, 0.0, 0.0, 0.0, 0.0, 0.0, 0.0, 0.0, 0.0, 0.0, 0.0, 0.0, 0.0, 0.0, 0.0, 0.0, 0.0, 0.0, 0.0, 0.0, 0.0, 0.0, 0.0, 0.0, 0.0, 0.0, 0.0, 0.0, 0.0, 0.0, 0.0, 0.0, 0.0, 0.0, 0.0, 0.0, 0.0, 0.0, 0.0, 0.0, 0.0, 0.0, 0.0, 0.0, 0.0, 0.0, 0.0, 0.0, 0.0, 0.0, 0.0, 0.0, 0.0, 0.0, 0.0, 0.0, 0.0, 0.0, 0.0, 0.0, 0.0, 0.0, 0.0, 0.0, 0.0, 0.0, 0.0, 0.0, 0.0, 0.0, 0.0, 0.0, 0.0, 0.0, 0.0, 0.0, 0.0, 0.0, 0.0, 0.0, 0.0, 0.0, 0.0, 0.0, 0.0, 0.0, 0.0, 0.0, 0.0, 0.0, 0.0, 0.0, 0.0, 0.0, 0.0, 0.0, 0.0, 0.0, 0.0, 0.0, 0.0, 0.0, 0.0, 0.0, 0.0, 0.0, 0.0, 0.0, 0.0, 0.0, 0.0, 0.0, 0.0, 0.0, 0.0, 0.0, 0.0, 0.0, 0.0, 0.0, 0.0, 0.0, 0.0, 0.0, 0.0, 0.0, 0.0, 0.0, 0.0, 0.0, 0.0, 0.0, 0.0, 0.0, 0.0, 0.0, 0.0, 0.0, 0.0, 0.0, 0.0, 0.0, 0.0, 0.0, 0.0, 0.0, 0.0, 0.0, 0.0, 0.0, 0.0, 0.0, 0.0, 0.0, 0.0, 0.0, 0.0, 0.0, 0.0, 0.0, 0.0, 0.0, 0.0, 0.0, 0.0, 0.0, 0.0, 0.0, 0.0, 0.0, 0.0, 0.0, 0.0, 0.0, 0.0, 0.0, 0.0, 0.0, 0.0, 0.0, 0.0, 0.0, 0.0, 0.0, 0.0, 0.0, 0.0, 0.0, 0.0, 0.0, 0.0, 0.0, 0.0, 0.0, 0.0, 0.0, 0.0, 0.0, 0.0, 0.0, 0.0, 0.0, 0.0, 0.0, 0.0, 0.0, 0.0, 0.0, 0.0, 0.0, 0.0, 0.0, 0.0, 0.0, 0.0, 0.0, 0.0, 0.0, 0.0, 0.0, 0.0, 0.0, 0.0, 0.0, 0.0, 0.0, 0.0, 0.0, 0.0, 0.0, 0.0, 0.0, 0.0, 0.0, 0.0, 0.0, 0.0, 0.0, 0.0, 0.0, 0.0, 0.0, 0.0, 0.0, 0.0, 0.0, 0.0, 0.0, 0.0, 0.0, 0.0, 0.0, 0.0, 0.0, 0.0, 0.0, 0.0, 0.0, 0.0, 0.0, 0.0, 0.0, 0.0, 0.0, 0.0, 0.0, 0.0, 0.0, 0.0, 0.0, 0.0, 0.0, 0.0, 0.0, 0.0, 0.0, 0.0, 0.0, 0.0, 0.0, 0.0, 0.0, 0.0, 0.0, 0.0, 0.0, 0.0, 0.0, 0.0, 0.0, 0.0, 0.0, 0.0, 0.0, 0.0, 0.0, 0.0, 0.0, 0.0, 0.0, 0.0, 0.0, 0.0, 0.0, 0.0, 0.0, 0.0, 0.0, 0.0, 0.0, 0.0, 0.0, 0.0, 0.0, 0.0, 0.0, 0.0, 0.0, 0.0, 0.0, 0.0, 0.0, 0.0, 0.0, 0.0, 0.0, 0.0, 0.0, 0.0, 0.0, 0.0, 0.0, 0.0, 0.0, 0.0, 0.0, 0.0, 0.0, 0.0, 0.0, 0.0, 0.0, 0.0, 0.0, 0.0, 0.0, 0.0, 0.0, 0.0, 0.0, 0.0, 0.0, 0.0, 0.0, 0.0, 0.0, 0.0, 0.0, 0.0, 0.0, 0.0, 0.0, 0.0, 0.0, 0.0, 0.0, 0.0, 0.0, 0.0, 0.0, 0.0, 0.0, 0.0, 0.0, 0.0, 0.0, 0.0, 0.0, 0.0, 0.0, 0.0, 0.0, 0.0, 0.0, 0.0, 0.0, 0.0, 0.0, 0.0, 0.0, 0.0, 0.0, 0.0, 0.0, 0.0, 0.0, 0.0, 0.0, 0.0, 0.0, 0.0, 0.0, 0.0, 0.0, 0.0, 0.0, 0.0, 0.0, 0.0, 0.0, 0.0, 0.0, 0.0, 0.0, 0.0, 0.0, 0.0, 0.0, 0.0, 0.0, 0.0, 0.0, 0.0, 0.0, 0.0, 0.0, 0.0, 0.0, 0.0, 0.0, 0.0, 0.0, 0.0, 0.0, 0.0, 0.0, 0.0, 0.0, 0.0, 0.0, 0.0, 0.0, 0.0, 0.0, 0.0, 0.0, 0.0, 0.0, 0.0, 0.0, 0.0, 0.0, 0.0, 0.0, 0.0, 0.0, 0.0, 0.0, 0.0, 0.0, 0.0, 0.0, 0.0, 0.0, 0.0, 0.0, 0.0, 0.0, 0.0, 0.0, 0.0, 0.0, 0.0, 0.0, 0.0, 0.0, 0.0, 0.0, 0.0, 0.0, 0.0, 0.0, 0.0, 0.0, 0.0, 0.0, 0.0, 0.0, 0.0, 0.0, 0.0, 0.0, 0.0, 0.0, 0.0, 0.0, 0.0, 0.0, 0.0, 0.0, 0.0, 0.0, 0.0, 0.0, 0.0, 0.0, 0.0, 0.0, 0.0, 0.0, 0.0, 0.0, 0.0, 0.0, 0.0, 0.0, 0.0, 0.0, 0.0, 0.0, 0.0, 0.0, 0.0, 0.0, 0.0, 0.0, 0.0, 0.0, 0.0, 0.0, 0.0, 0.0, 0.0, 0.0, 0.0, 0.0, 0.0, 0.0, 0.0, 0.0, 0.0, 0.0, 0.0, 0.0, 0.0, 0.0, 0.0, 0.0, 0.0, 0.0, 0.0, 0.0, 0.0, 0.0, 0.0, 0.0, 0.0, 0.0, 0.0, 0.0, 0.0, 0.0, 0.0, 0.0, 0.0, 0.0, 0.0, 0.0, 0.0, 0.0, 0.0, 0.0, 0.0, 0.0, 0.0, 0.0, 0.0, 0.0, 0.0, 0.0, 0.0, 0.0, 0.0, 0.0, 0.0, 0.0, 0.0, 0.0, 0.0, 0.0, 0.0, 0.0, 0.0, 0.0, 0.0, 0.0, 0.0, 0.0, 0.0, 0.0, 0.0, 0.0, 0.0, 0.0, 0.0, 0.0, 0.0, 0.0, 0.0, 0.0, 0.0, 0.0, 0.0, 0.0, 0.0, 0.0, 0.0, 0.0, 0.0, 0.0, 0.0, 0.0, 0.0, 0.0, 0.0, 0.0, 0.0, 0.0, 0.0, 0.0, 0.0, 0.0, 0.0, 0.0, 0.0, 0.0, 0.0, 0.0, 0.0, 0.0, 0.0, 0.0, 0.0, 0.0, 0.0, 0.0, 0.0, 0.0, 0.0, 0.0, 0.0, 0.0, 0.0, 0.0, 0.0, 0.0, 0.0, 0.0, 0.0, 0.0, 0.0, 0.0, 0.0, 0.0, 0.0, 0.0, 0.0, 0.0, 0.0, 0.0, 0.0, 0.0, 0.0, 0.0, 0.0, 0.0, 0.0, 0.0, 0.0, 0.0, 0.0, 0.0, 0.0, 0.0, 0.0, 0.0, 0.0, 0.0, 0.0, 0.0, 0.0, 0.0, 0.0, 0.0, 0.0, 0.0, 0.0, 0.0, 0.0, 0.0, 0.0, 0.0, 0.0, 0.0, 0.0, 0.0, 0.0, 0.0, 0.0, 0.0, 0.0, 0.0, 0.0, 0.0, 0.0, 0.0, 0.0, 0.0, 0.0, 0.0, 0.0, 0.0, 0.0, 0.0, 0.0, 0.0, 0.0, 0.0, 0.0, 0.0, 0.0, 0.0, 0.0, 0.0, 0.0, 0.0, 0.0, 0.0, 0.0, 0.0, 0.0, 0.0, 0.0, 0.0, 0.0, 0.0, 0.0, 0.0, 0.0, 0.0, 0.0, 0.0, 0.0, 0.0, 0.0, 0.0, 0.0, 0.0, 0.0, 0.0, 0.0, 0.0, 0.0, 0.0, 0.0, 0.0, 0.0, 0.0, 0.0, 0.0, 0.0, 0.0, 0.0, 0.0, 0.0, 0.0, 0.0, 0.0, 0.0, 0.0, 0.0, 0.0, 0.0, 0.0, 0.0, 0.0, 0.0, 0.0, 0.0, 0.0, 0.0, 0.0, 0.0, 0.0, 0.0, 0.0, 0.0, 0.0, 0.0, 0.0, 0.0, 0.0, 0.0, 0.0, 0.0, 0.0, 0.0, 0.0, 0.0, 0.0, 0.0, 0.0, 0.0, 0.0, 0.0, 0.0, 0.0, 0.0, 0.0, 0.0, 0.0, 0.0, 0.0, 0.0, 0.0, 0.0, 0.0, 0.0, 0.0, 0.0, 0.0, 0.0, 0.0, 0.0, 0.0, 0.0, 0.0, 0.0, 0.0, 0.0, 0.0, 0.0, 0.0, 0.0, 0.0, 0.0, 0.0, 0.0, 0.0, 0.0, 0.0, 0.0, 0.0, 0.0, 0.0, 0.0, 0.0, 0.0, 0.0, 0.0, 0.0, 0.0, 0.0, 0.0, 0.0, 0.0, 0.0, 0.0, 0.0, 0.0, 0.0, 0.0, 0.0, 0.0, 0.0, 0.0, 0.0, 0.0, 0.0, 0.0, 0.0, 0.0, 0.0, 0.0, 0.0, 0.0, 0.0, 0.0, 0.0, 0.0, 0.0, 0.0, 0.0, 0.0, 0.0, 0.0, 0.0, 0.0, 0.0, 0.0, 0.0, 0.0, 0.0, 0.0, 0.0, 0.0, 0.0, 0.0, 0.0, 0.0, 0.0, 0.0, 0.0, 0.0, 0.0, 0.0, 0.0, 0.0, 0.0, 0.0, 0.0, 0.0, 0.0, 0.0, 0.0, 0.0, 0.0, 0.0, 0.0, 0.0, 0.0, 0.0, 0.0, 0.0, 0.0, 0.0, 0.0, 0.0, 0.0, 0.0, 0.0, 0.0, 0.0, 0.0, 0.0, 0.0, 0.0, 0.0, 0.0, 0.0, 0.0, 0.0, 0.0, 0.0, 0.0, 0.0, 0.0, 0.0, 0.0, 0.0, 0.0, 0.0, 0.0, 0.0, 0.0, 0.0, 0.0, 0.0, 0.0, 0.0, 0.0, 0.0, 0.0, 0.0, 0.0, 0.0, 0.0, 0.0, 0.0, 0.0, 0.0, 0.0, 0.0, 0.0, 0.0, 0.0, 0.0, 0.0, 0.0, 0.0, 0.0, 0.0, 0.0, 0.0, 0.0, 0.0, 0.0, 0.0, 0.0, 0.0, 0.0, 0.0, 0.0, 0.0, 0.0, 0.0, 0.0, 0.0, 0.0, 0.0, 0.0, 0.0, 0.0, 0.0, 0.0, 0.0, 0.0, 0.0, 0.0, 0.0, 0.0, 0.0, 0.0, 0.0, 0.0, 0.0, 0.0, 0.0, 0.0, 0.0, 0.0, 0.0, 0.0, 0.0, 0.0, 0.0, 0.0, 0.0, 0.0, 0.0, 0.0, 0.0, 0.0, 0.0, 0.0, 0.0, 0.0, 0.0, 0.0, 0.0, 0.0, 0.0, 0.0, 0.0, 0.0, 0.0, 0.0, 0.0, 0.0, 0.0, 0.0, 0.0, 0.0, 0.0, 0.0, 0.0, 0.0, 0.0, 0.0, 0.0, 0.0, 0.0, 0.0, 0.0, 0.0, 0.0, 0.0, 0.0, 0.0, 0.0, 0.0, 0.0, 0.0, 0.0, 0.0, 0.0, 0.0, 0.0, 0.0, 0.0, 0.0, 0.0, 0.0, 0.0, 0.0, 0.0, 0.0, 0.0, 0.0, 0.0, 0.0, 0.0, 0.0, 0.0, 0.0, 0.0, 0.0, 0.0, 0.0, 0.0, 0.0, 0.0, 0.0, 0.0, 0.0, 0.0, 0.0, 0.0, 0.0, 0.0, 0.0, 0.0, 0.0, 0.0, 0.0, 0.0, 0.0, 0.0, 0.0, 0.0, 0.0, 0.0, 0.0, 0.0, 0.0, 0.0, 0.0, 0.0, 0.0, 0.0, 0.0, 0.0, 0.0, 0.0, 0.0, 0.0, 0.0, 0.0, 0.0, 0.0, 0.0, 0.0, 0.0, 0.0, 0.0, 0.0, 0.0, 0.0, 0.0, 0.0, 0.0, 0.0, 0.0, 0.0, 0.0, 0.0, 0.0, 0.0, 0.0, 0.0, 0.0, 0.0, 0.0, 0.0, 0.0, 0.0, 0.0, 0.0, 0.0, 0.0, 0.0, 0.0, 0.0, 0.0, 0.0, 0.0, 0.0, 0.0, 0.0, 0.0, 0.0, 0.0, 0.0, 0.0, 0.0, 0.0, 0.0, 0.0, 0.0, 0.0, 0.0, 0.0, 0.0, 0.0, 0.0, 0.0, 0.0, 0.0, 0.0, 0.0, 0.0, 0.0, 0.0, 0.0, 0.0, 0.0, 0.0, 0.0, 0.0, 0.0, 0.0, 0.0, 0.0, 0.0, 0.0, 0.0, 0.0, 0.0, 0.0, 0.0, 0.0, 0.0, 0.0, 0.0, 0.0, 0.0, 0.0, 0.0, 0.0, 0.0, 0.0, 0.0, 0.0, 0.0, 0.0, 0.0, 0.0, 0.0, 0.0, 0.0, 0.0, 0.0, 0.0, 0.0, 0.0, 0.0, 0.0, 0.0, 0.0, 0.0, 0.0, 0.0, 0.0, 0.0, 0.0, 0.0, 0.0, 0.0, 0.0, 0.0, 0.0, 0.0, 0.0, 0.0, 0.0, 0.0, 0.0, 0.0, 0.0, 0.0, 0.0, 0.0, 0.0, 0.0, 0.0, 0.0, 0.0, 0.0, 0.0, 0.0, 0.0, 0.0, 0.0, 0.0, 0.0, 0.0, 0.0, 0.0, 0.0, 0.0, 0.0, 0.0, 0.0, 0.0, 0.0, 0.0, 0.0, 0.0, 0.0, 0.0, 0.0, 0.0, 0.0, 0.0, 0.0, 0.0, 0.0, 0.0, 0.0, 0.0, 0.0, 0.0, 0.0, 0.0, 0.0, 0.0, 0.0, 0.0, 0.0, 0.0, 0.0, 0.0, 0.0, 0.0, 0.0, 0.0, 0.0, 0.0, 0.0, 0.0, 0.0, 0.0, 0.0, 0.0, 0.0, 0.0, 0.0, 0.0, 0.0, 0.0, 0.0, 0.0, 0.0, 0.0, 0.0, 0.0, 0.0, 0.0, 0.0, 0.0, 0.0, 0.0, 0.0, 0.0, 0.0, 0.0, 0.0, 0.0, 0.0, 0.0, 0.0, 0.0, 0.0, 0.0, 0.0, 0.0, 0.0, 0.0, 0.0, 0.0, 0.0, 0.0, 0.0, 0.0, 0.0, 0.0, 0.0, 0.0, 0.0, 0.0, 0.0, 0.0, 0.0, 0.0, 0.0, 0.0, 0.0, 0.0, 0.0, 0.0, 0.0, 0.0, 0.0, 0.0, 0.0, 0.0, 0.0, 0.0, 0.0, 0.0, 0.0, 0.0, 0.0, 0.0, 0.0, 0.0, 0.0, 0.0, 0.0, 0.0, 0.0, 0.0, 0.0, 0.0, 0.0, 0.0, 0.0, 0.0, 0.0, 0.0, 0.0, 0.0, 0.0, 0.0, 0.0, 0.0, 0.0, 0.0, 0.0, 0.0, 0.0, 0.0, 0.0, 0.0, 0.0, 0.0, 0.0, 0.0, 0.0, 0.0, 0.0, 0.0, 0.0, 0.0, 0.0, 0.0, 0.0, 0.0, 0.0, 0.0, 0.0, 0.0, 0.0, 0.0, 0.0, 0.0, 0.0, 0.0, 0.0, 0.0, 0.0, 0.0, 0.0, 0.0, 0.0, 0.0, 0.0, 0.0, 0.0, 0.0, 0.0, 0.0, 0.0, 0.0, 0.0, 0.0, 0.0, 0.0, 0.0, 0.0, 0.0, 0.0, 0.0, 0.0, 0.0, 0.0, 0.0, 0.0, 0.0, 0.0, 0.0, 0.0, 0.0, 0.0, 0.0, 0.0, 0.0, 0.0, 0.0, 0.0, 0.0, 0.0, 0.0, 0.0, 0.0, 0.0, 0.0, 0.0, 0.0, 0.0, 0.0, 0.0, 0.0, 0.0, 0.0, 0.0, 0.0, 0.0, 0.0, 0.0, 0.0, 0.0, 0.0, 0.0, 0.0, 0.0, 0.0, 0.0, 0.0, 0.0, 0.0, 0.0, 0.0, 0.0, 0.0, 0.0, 0.0, 0.0, 0.0, 0.0, 0.0, 0.0, 0.0, 0.0, 0.0, 0.0, 0.0, 0.0, 0.0, 0.0, 0.0, 0.0, 0.0, 0.0, 0.0, 0.0, 0.0, 0.0, 0.0, 0.0, 0.0, 0.0, 0.0, 0.0, 0.0, 0.0, 0.0, 0.0, 0.0, 0.0, 0.0, 0.0, 0.0, 0.0, 0.0, 0.0, 0.0, 0.0, 0.0, 0.0, 0.0, 0.0, 0.0, 0.0, 0.0, 0.0, 0.0, 0.0, 0.0, 0.0, 0.0, 0.0, 0.0, 0.0, 0.0, 0.0, 0.0, 0.0, 0.0, 0.0, 0.0, 0.0, 0.0, 0.0, 0.0, 0.0, 0.0, 0.0, 0.0, 0.0, 0.0, 0.0, 0.0, 0.0, 0.0, 0.0, 0.0, 0.0, 0.0, 0.0, 0.0, 0.0, 0.0, 0.0, 0.0, 0.0, 0.0, 0.0, 0.0, 0.0, 0.0, 0.0, 0.0, 0.0, 0.0, 0.0, 0.0, 0.0, 0.0, 0.0, 0.0, 0.0, 0.0, 0.0, 0.0, 0.0, 0.0, 0.0, 0.0, 0.0, 0.0, 0.0, 0.0, 0.0, 0.0, 0.0, 0.0, 0.0, 0.0, 0.0, 0.0, 0.0, 0.0, 0.0, 0.0, 0.0, 0.0, 0.0, 0.0, 0.0, 0.0, 0.0, 0.0, 0.0, 0.0, 0.0, 0.0, 0.0, 0.0, 0.0, 0.0, 0.0, 0.0, 0.0, 0.0, 0.0, 0.0, 0.0, 0.0, 0.0, 0.0, 0.0, 0.0, 0.0, 0.0, 0.0, 0.0, 0.0, 0.0, 0.0, 0.0, 0.0, 0.0, 0.0, 0.0, 0.0, 0.0, 0.0, 0.0, 0.0, 0.0, 0.0, 0.0, 0.0, 0.0, 0.0, 0.0, 0.0, 0.0, 0.0, 0.0, 0.0, 0.0, 0.0, 0.0, 0.0, 0.0, 0.0, 0.0, 0.0, 0.0, 0.0, 0.0, 0.0, 0.0, 0.0, 0.0, 0.0, 0.0, 0.0, 0.0, 0.0, 0.0, 0.0, 0.0, 0.0, 0.0, 0.0, 0.0, 0.0, 0.0, 0.0, 0.0, 0.0, 0.0, 0.0, 0.0, 0.0, 0.0, 0.0, 0.0, 0.0, 0.0, 0.0, 0.0, 0.0, 0.0, 0.0, 0.0, 0.0, 0.0, 0.0, 0.0, 0.0, 0.0, 0.0, 0.0, 0.0, 0.0, 0.0, 0.0, 0.0, 0.0, 0.0, 0.0, 0.0, 0.0, 0.0, 0.0, 0.0, 0.0, 0.0, 0.0, 0.0, 0.0, 0.0, 0.0, 0.0, 0.0, 0.0, 0.0, 0.0, 0.0, 0.0, 0.0, 0.0, 0.0, 0.0, 0.0, 0.0, 0.0, 0.0, 0.0, 0.0, 0.0, 0.0, 0.0, 0.0, 0.0, 0.0, 0.0, 0.0, 0.0, 0.0, 0.0, 0.0, 0.0, 0.0, 0.0, 0.0, 0.0, 0.0, 0.0, 0.0, 0.0, 0.0, 0.0, 0.0, 0.0, 0.0, 0.0, 0.0, 0.0, 0.0, 0.0, 0.0, 0.0, 0.0, 0.0, 0.0, 0.0, 0.0, 0.0, 0.0, 0.0, 0.0, 0.0, 0.0, 0.0, 0.0, 0.0, 0.0, 0.0, 0.0, 0.0, 0.0, 0.0, 0.0, 0.0, 0.0, 0.0, 0.0, 0.0, 0.0, 0.0, 0.0, 0.0, 0.0, 0.0, 0.0, 0.0, 0.0, 0.0, 0.0, 0.0, 0.0, 0.0, 0.0, 0.0, 0.0, 0.0, 0.0, 0.0, 0.0, 0.0, 0.0, 0.0, 0.0, 0.0, 0.0, 0.0, 0.0, 0.0, 0.0, 0.0, 0.0, 0.0, 0.0, 0.0, 0.0, 0.0, 0.0, 0.0, 0.0, 0.0, 0.0, 0.0, 0.0, 0.0, 0.0, 0.0, 0.0, 0.0, 0.0, 0.0, 0.0, 0.0, 0.0, 0.0, 0.0, 0.0, 0.0, 0.0, 0.0, 0.0, 0.0, 0.0, 0.0, 0.0, 0.0, 0.0, 0.0, 0.0, 0.0, 0.0, 0.0, 0.0, 0.0, 0.0, 0.0, 0.0, 0.0, 0.0, 0.0, 0.0, 0.0, 0.0, 0.0, 0.0, 0.0, 0.0, 0.0, 0.0, 0.0, 0.0, 0.0, 0.0, 0.0, 0.0, 0.0, 0.0, 0.0, 0.0, 0.0, 0.0, 0.0, 0.0, 0.0, 0.0, 0.0, 0.0, 0.0, 0.0, 0.0, 0.0, 0.0, 0.0, 0.0, 0.0, 0.0, 0.0, 0.0, 0.0, 0.0, 0.0, 0.0, 0.0, 0.0, 0.0, 0.0, 0.0, 0.0, 0.0, 0.0, 0.0, 0.0, 0.0, 0.0, 0.0, 0.0, 0.0, 0.0, 0.0, 0.0, 0.0, 0.0, 0.0, 0.0, 0.0, 0.0, 0.0, 0.0, 0.0, 0.0, 0.0, 0.0, 0.0, 0.0, 0.0, 0.0, 0.0, 0.0, 0.0, 0.0, 0.0, 0.0, 0.0, 0.0, 0.0, 0.0, 0.0, 0.0, 0.0, 0.0, 0.0, 0.0, 0.0, 0.0, 0.0, 0.0, 0.0, 0.0, 0.0, 0.0, 0.0, 0.0, 0.0, 0.0, 0.0, 0.0, 0.0, 0.0, 0.0, 0.0, 0.0, 0.0, 0.0, 0.0, 0.0, 0.0, 0.0, 0.0, 0.0, 0.0, 0.0, 0.0, 0.0, 0.0, 0.0, 0.0, 0.0, 0.0, 0.0, 0.0, 0.0, 0.0, 0.0, 0.0, 0.0, 0.0, 0.0, 0.0, 0.0, 0.0, 0.0, 0.0, 0.0, 0.0, 0.0, 0.0, 0.0, 0.0, 0.0, 0.0, 0.0, 0.0, 0.0, 0.0, 0.0, 0.0, 0.0, 0.0, 0.0, 0.0, 0.0, 0.0, 0.0, 0.0, 0.0, 0.0, 0.0, 0.0, 0.0, 0.0, 0.0, 0.0, 0.0, 0.0, 0.0, 0.0, 0.0, 0.0, 0.0, 0.0, 0.0, 0.0, 0.0, 0.0, 0.0, 0.0, 0.0, 0.0, 0.0, 0.0, 0.0, 0.0, 0.0, 0.0, 0.0, 0.0, 0.0, 0.0, 0.0, 0.0, 0.0, 0.0, 0.0, 0.0, 0.0, 0.0, 0.0, 0.0, 0.0, 0.0, 0.0, 0.0, 0.0, 0.0, 0.0, 0.0, 0.0, 0.0, 0.0, 0.0, 0.0, 0.0, 0.0, 0.0, 0.0, 0.0, 0.0, 0.0, 0.0, 0.0, 0.0, 0.0, 0.0, 0.0, 0.0, 0.0, 0.0, 0.0, 0.0, 0.0, 0.0, 0.0, 0.0, 0.0, 0.0, 0.0, 0.0, 0.0, 0.0, 0.0, 0.0, 0.0, 0.0, 0.0, 0.0, 0.0, 0.0, 0.0, 0.0, 0.0, 0.0, 0.0, 0.0, 0.0, 0.0, 0.0, 0.0, 0.0, 0.0, 0.0, 0.0, 0.0, 0.0, 0.0, 0.0, 0.0, 0.0, 0.0, 0.0, 0.0, 0.0, 0.0, 0.0, 0.0, 0.0, 0.0, 0.0, 0.0, 0.0, 0.0, 0.0, 0.0, 0.0, 0.0, 0.0, 0.0, 0.0, 0.0, 0.0, 0.0, 0.0, 0.0, 0.0, 0.0, 0.0, 0.0, 0.0, 0.0, 0.0, 0.0, 0.0, 0.0, 0.0, 0.0, 0.0, 0.0, 0.0, 0.0, 0.0, 0.0, 0.0, 0.0, 0.0, 0.0, 0.0, 0.0, 0.0, 0.0, 0.0, 0.0, 0.0, 0.0, 0.0, 0.0, 0.0, 0.0, 0.0, 0.0, 0.0, 0.0, 0.0, 0.0, 0.0, 0.0, 0.0, 0.0, 0.0, 0.0, 0.0, 0.0, 0.0, 0.0, 0.0, 0.0, 0.0, 0.0, 0.0, 0.0, 0.0, 0.0, 0.0, 0.0, 0.0, 0.0, 0.0, 0.0, 0.0, 0.0, 0.0, 0.0, 0.0, 0.0, 0.0, 0.0, 0.0, 0.0, 0.0, 0.0, 0.0, 0.0, 0.0, 0.0, 0.0, 0.0, 0.0, 0.0, 0.0, 0.0, 0.0, 0.0, 0.0, 0.0, 0.0, 0.0, 0.0, 0.0, 0.0, 0.0, 0.0, 0.0, 0.0, 0.0, 0.0, 0.0, 0.0, 0.0, 0.0, 0.0, 0.0, 0.0, 0.0, 0.0, 0.0, 0.0, 0.0, 0.0, 0.0, 0.0, 0.0, 0.0, 0.0, 0.0, 0.0, 0.0, 0.0, 0.0, 0.0, 0.0, 0.0, 0.0, 0.0, 0.0, 0.0, 0.0, 0.0, 0.0, 0.0, 0.0, 0.0, 0.0, 0.0, 0.0, 0.0, 0.0, 0.0, 0.0, 0.0, 0.0, 0.0, 0.0, 0.0, 0.0, 0.0, 0.0, 0.0, 0.0, 0.0, 0.0, 0.0, 0.0, 0.0, 0.0, 0.0, 0.0, 0.0, 0.0, 0.0, 0.0, 0.0, 0.0, 0.0, 0.0, 0.0, 0.0, 0.0, 0.0, 0.0, 0.0, 0.0, 0.0, 0.0, 0.0, 0.0, 0.0, 0.0, 0.0, 0.0, 0.0, 0.0, 0.0, 0.0, 0.0, 0.0, 0.0, 0.0, 0.0, 0.0, 0.0, 0.0, 0.0, 0.0, 0.0, 0.0, 0.0, 0.0, 0.0, 0.0, 0.0, 0.0, 0.8304, 0.7088, 0.8302, 0.706, 0.8285, 0.7028, 0.8274, 0.7022, 0.823, 0.704, 0.8213, 0.7089, 0.8223, 0.7114, 0.8242, 0.7126, 0.8273, 0.7126, 0.8289, 0.7118, 0.8299, 0.7106, 0.6871, 0.7124, 0.6868, 0.7115, 0.6856, 0.7075, 0.6812, 0.7056, 0.679, 0.7067, 0.678, 0.7088, 0.6779, 0.7124, 0.6787, 0.7142, 0.6797, 0.7153, 0.6813, 0.7159, 0.6838, 0.7157, 0.6865, 0.7137, 0.8154, 0.541, 0.8169, 0.546, 0.8212, 0.5479, 0.8234, 0.5467, 0.8244, 0.5446, 0.8245, 0.5411, 0.8238, 0.5393, 0.8227, 0.5381, 0.8212, 0.5375, 0.8186, 0.5378, 0.8159, 0.5397, 0.6702, 0.5467, 0.6704, 0.5496, 0.6721, 0.5527, 0.6732, 0.5533, 0.6776, 0.5516, 0.6793, 0.5467, 0.6783, 0.5442, 0.6764, 0.543, 0.6733, 0.5429, 0.6717, 0.5437, 0.6707, 0.5449, 0.0, 0.0, 0.0, 0.0, 0.0, 0.0])
me_cube_001.use_remesh_fix_poles = True
me_cube_001.use_remesh_preserve_attributes = False
me_cube_001.use_mirror_vertex_groups = False
me_cube_001.update()

# ---- objects
ob_cube = bpy.data.objects.new('Cube', me_cube_001)

# ---- transforms, parenting, visibility, modifiers, constraints
ob_cube.location = (-0.01607, -0.03056, 1.737)
ob_cube.scale = (1.0, 1.0, 0.25)
ob_cube.lineart.crease_threshold = 0.0

# ---- collection membership
col_collection.objects.link(ob_cube)

# ---- scene / render settings (as saved in the file)
scene.frame_start = 1; scene.frame_end = 250; scene.frame_set(1)
scene.render.engine = 'BLENDER_EEVEE_NEXT'
scene.cycles.use_denoising = False
scene.cycles.samples = 128
scene.cycles.sampling_pattern = 'TABULATED_SOBOL'
scene.cycles.use_adaptive_sampling = False
scene.cycles.use_light_tree = False
scene.view_settings.view_transform = 'Filmic'
bpy.context.view_layer.update()

# ---- added for rendering (the .blend has no active camera and no usable light): camera, sun
cam_auto = bpy.data.cameras.new('AutoCamera')
cam_auto.lens = 50.0
cam_auto.sensor_width = 36.0
cam_auto.clip_end = 1000.0
ob_auto_camera = bpy.data.objects.new('AutoCamera', cam_auto)
scene.collection.objects.link(ob_auto_camera)
ob_auto_camera.location = (4.55869, -5.50143, 5.12595)
ob_auto_camera.rotation_euler = (1.09748, -7.21219e-08, 0.694738)
scene.camera = ob_auto_camera
light_auto_sun = bpy.data.lights.new('AutoSun', 'SUN')
light_auto_sun.energy = 3.0
light_auto_sun.angle = 0.0523599
ob_auto_sun = bpy.data.objects.new('AutoSun', light_auto_sun)
scene.collection.objects.link(ob_auto_sun)
ob_auto_sun.rotation_euler = (0.872665, 0.174533, 0.523599)
bpy.context.view_layer.update()
